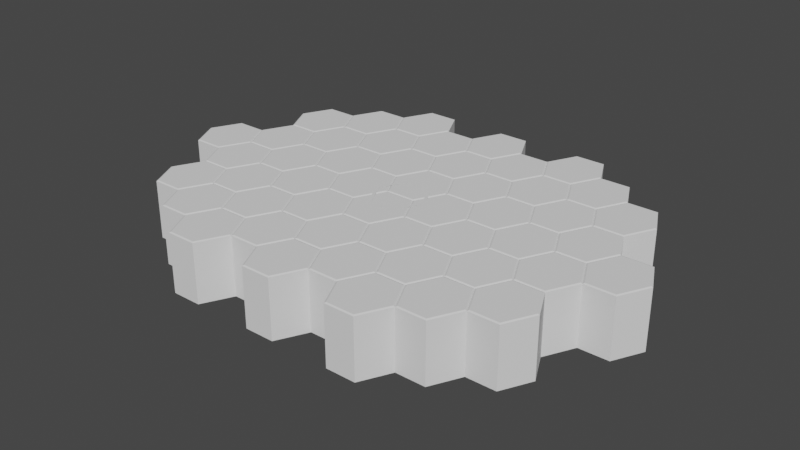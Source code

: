 # Source: playing_field.blend  (saved by Blender 2.82.7; exported with 4.5.12 LTS)
import bpy
from mathutils import Matrix  # noqa: F401  (used for matrix-valued properties, if any)

bpy.ops.wm.read_factory_settings(use_empty=True)
scene = bpy.context.scene
scene.name = 'Scene'

# ---- collections
col_collection = bpy.data.collections.new('Collection'); scene.collection.children.link(col_collection)

# ---- world
world_world = bpy.data.worlds.new('World'); scene.world = world_world
world_world.use_nodes = True; world_world.node_tree.nodes.clear()
_N = world_world.node_tree.nodes; _L = world_world.node_tree.links
n0 = _N.new('ShaderNodeOutputWorld'); n0.name = 'World Output'; n0.location = (300, 300)
n1 = _N.new('ShaderNodeBackground'); n1.name = 'Background'; n1.location = (10, 300)
n1.inputs[0].default_value = (0.05088, 0.05088, 0.05088, 1.0)
_L.new(n1.outputs[0], n0.inputs[0])
n0.is_active_output = True
world_world.color = (0.05088, 0.05088, 0.05088)
world_world.use_sun_shadow = False
world_world.sun_shadow_jitter_overblur = 0.0

# ---- meshes
me_cylinder_037 = bpy.data.meshes.new('Cylinder.037')
me_cylinder_037.from_pydata([(10.0, 2.0, -4.0), (11.0, 4.0, -4.0), (13.0, 4.0, -4.0), (14.0, 2.0, -4.0), (13.0, -2.384e-07, -4.0), (11.0, -3.576e-07, -4.0), (-14.0, -2.0, -4.0), (-13.0, -4.768e-07, -4.0), (-11.0, -8.345e-07, -4.0), (-10.0, -2.0, -4.0), (-11.0, -4.0, -4.0), (-13.0, -4.0, -4.0), (-11.0, -8.345e-07, -4.0), (-10.0, 2.0, -4.0), (-8.0, 2.0, -4.0), (-7.0, -7.153e-07, -4.0), (-8.0, -2.0, -4.0), (-10.0, -2.0, -4.0), (-11.0, -4.0, -4.0), (-10.0, -2.0, -4.0), (-8.0, -2.0, -4.0), (-7.0, -4.0, -4.0), (-8.0, -6.0, -4.0), (-10.0, -6.0, -4.0), (-8.0, -2.0, -4.0), (-7.0, -7.153e-07, -4.0), (-5.0, -5.96e-07, -4.0), (-4.0, -2.0, -4.0), (-5.0, -4.0, -4.0), (-7.0, -4.0, -4.0), (-8.0, 2.0, -4.0), (-7.0, 4.0, -4.0), (-5.0, 4.0, -4.0), (-4.0, 2.0, -4.0), (-5.0, -5.96e-07, -4.0), (-7.0, -7.153e-07, -4.0), (-8.0, -6.0, -4.0), (-7.0, -4.0, -4.0), (-5.0, -4.0, -4.0), (-4.0, -6.0, -4.0), (-5.0, -8.0, -4.0), (-7.0, -8.0, -4.0), (-14.0, -6.0, -4.0), (-13.0, -4.0, -4.0), (-11.0, -4.0, -4.0), (-10.0, -6.0, -4.0), (-11.0, -8.0, -4.0), (-13.0, -8.0, -4.0), (-14.0, 2.0, -4.0), (-13.0, 4.0, -4.0), (-11.0, 4.0, -4.0), (-10.0, 2.0, -4.0), (-11.0, -3.576e-07, -4.0), (-13.0, -4.768e-07, -4.0), (-11.0, 4.0, -4.0), (-10.0, 6.0, -4.0), (-8.0, 6.0, -4.0), (-7.0, 4.0, -4.0), (-8.0, 2.0, -4.0), (-10.0, 2.0, -4.0), (-11.0, -8.0, -4.0), (-10.0, -6.0, -4.0), (-8.0, -6.0, -4.0), (-7.0, -8.0, -4.0), (-8.0, -10.0, -4.0), (-10.0, -10.0, -4.0), (-8.0, -10.0, -4.0), (-7.0, -8.0, -4.0), (-5.0, -8.0, -4.0), (-4.0, -10.0, -4.0), (-5.0, -12.0, -4.0), (-7.0, -12.0, -4.0), (-8.0, 6.0, -4.0), (-7.0, 8.0, -4.0), (-5.0, 8.0, -4.0), (-4.0, 6.0, -4.0), (-5.0, 4.0, -4.0), (-7.0, 4.0, -4.0), (-5.0, 4.0, -4.0), (-4.0, 6.0, -4.0), (-2.0, 6.0, -4.0), (-1.0, 4.0, -4.0), (-2.0, 2.0, -4.0), (-4.0, 2.0, -4.0), (-5.0, -5.96e-07, -4.0), (-4.0, 2.0, -4.0), (-2.0, 2.0, -4.0), (-1.0, -8.345e-07, -4.0), (-2.0, -2.0, -4.0), (-4.0, -2.0, -4.0), (-5.0, -4.0, -4.0), (-4.0, -2.0, -4.0), (-2.0, -2.0, -4.0), (-1.0, -4.0, -4.0), (-2.0, -6.0, -4.0), (-4.0, -6.0, -4.0), (-5.0, -8.0, -4.0), (-4.0, -6.0, -4.0), (-2.0, -6.0, -4.0), (-1.0, -8.0, -4.0), (-2.0, -10.0, -4.0), (-4.0, -10.0, -4.0), (-2.0, -10.0, -4.0), (-1.0, -8.0, -4.0), (1.0, -8.0, -4.0), (2.0, -10.0, -4.0), (1.0, -12.0, -4.0), (-1.0, -12.0, -4.0), (-2.0, -6.0, -4.0), (-1.0, -4.0, -4.0), (1.0, -4.0, -4.0), (2.0, -6.0, -4.0), (1.0, -8.0, -4.0), (-1.0, -8.0, -4.0), (-2.0, -2.0, -4.0), (-1.0, -8.345e-07, -4.0), (1.0, -8.345e-07, -4.0), (2.0, -2.0, -4.0), (1.0, -4.0, -4.0), (-1.0, -4.0, -4.0), (-2.0, 2.0, -4.0), (-1.0, 4.0, -4.0), (1.0, 4.0, -4.0), (2.0, 2.0, -4.0), (1.0, -8.345e-07, -4.0), (-1.0, -8.345e-07, -4.0), (-2.0, 6.0, -4.0), (-1.0, 8.0, -4.0), (1.0, 8.0, -4.0), (2.0, 6.0, -4.0), (1.0, 4.0, -4.0), (-1.0, 4.0, -4.0), (1.0, 4.0, -4.0), (2.0, 6.0, -4.0), (4.0, 6.0, -4.0), (5.0, 4.0, -4.0), (4.0, 2.0, -4.0), (2.0, 2.0, -4.0), (1.0, -8.345e-07, -4.0), (2.0, 2.0, -4.0), (4.0, 2.0, -4.0), (5.0, -5.96e-07, -4.0), (4.0, -2.0, -4.0), (2.0, -2.0, -4.0), (1.0, -4.0, -4.0), (2.0, -2.0, -4.0), (4.0, -2.0, -4.0), (5.0, -4.0, -4.0), (4.0, -6.0, -4.0), (2.0, -6.0, -4.0), (1.0, -8.0, -4.0), (2.0, -6.0, -4.0), (4.0, -6.0, -4.0), (5.0, -8.0, -4.0), (4.0, -10.0, -4.0), (2.0, -10.0, -4.0), (4.0, -10.0, -4.0), (5.0, -8.0, -4.0), (7.0, -8.0, -4.0), (8.0, -10.0, -4.0), (7.0, -12.0, -4.0), (5.0, -12.0, -4.0), (4.0, -6.0, -4.0), (5.0, -4.0, -4.0), (7.0, -4.0, -4.0), (8.0, -6.0, -4.0), (7.0, -8.0, -4.0), (5.0, -8.0, -4.0), (4.0, -2.0, -4.0), (5.0, -5.96e-07, -4.0), (7.0, -4.768e-07, -4.0), (8.0, -2.0, -4.0), (7.0, -4.0, -4.0), (5.0, -4.0, -4.0), (4.0, 2.0, -4.0), (5.0, 4.0, -4.0), (7.0, 4.0, -4.0), (8.0, 2.0, -4.0), (7.0, -4.768e-07, -4.0), (5.0, -5.96e-07, -4.0), (4.0, 6.0, -4.0), (5.0, 8.0, -4.0), (7.0, 8.0, -4.0), (8.0, 6.0, -4.0), (7.0, 4.0, -4.0), (5.0, 4.0, -4.0), (7.0, 4.0, -4.0), (8.0, 6.0, -4.0), (10.0, 6.0, -4.0), (11.0, 4.0, -4.0), (10.0, 2.0, -4.0), (8.0, 2.0, -4.0), (7.0, -4.768e-07, -4.0), (8.0, 2.0, -4.0), (10.0, 2.0, -4.0), (11.0, -8.345e-07, -4.0), (10.0, -2.0, -4.0), (8.0, -2.0, -4.0), (7.0, -4.0, -4.0), (8.0, -2.0, -4.0), (10.0, -2.0, -4.0), (11.0, -4.0, -4.0), (10.0, -6.0, -4.0), (8.0, -6.0, -4.0), (7.0, -8.0, -4.0), (8.0, -6.0, -4.0), (10.0, -6.0, -4.0), (11.0, -8.0, -4.0), (10.0, -10.0, -4.0), (8.0, -10.0, -4.0), (10.0, -6.0, -4.0), (11.0, -4.0, -4.0), (13.0, -4.0, -4.0), (14.0, -6.0, -4.0), (13.0, -8.0, -4.0), (11.0, -8.0, -4.0), (10.0, -2.0, -4.0), (11.0, -3.576e-07, -4.0), (13.0, -2.384e-07, -4.0), (14.0, -2.0, -4.0), (13.0, -4.0, -4.0), (11.0, -4.0, -4.0), (10.11, 2.0, 3.977e-05), (10.0, 2.0, -0.04996), (11.06, 3.9, 3.977e-05), (11.0, 4.0, -0.04996), (12.94, 3.9, 3.977e-05), (13.0, 4.0, -0.04996), (13.89, 2.0, 3.977e-05), (14.0, 2.0, -0.04996), (12.94, 0.1, 3.977e-05), (13.0, -2.384e-07, -0.04996), (11.06, 0.1, 3.977e-05), (11.0, -3.576e-07, -0.04996), (-13.89, -2.0, 3.977e-05), (-14.0, -2.0, -0.04996), (-12.94, -0.1, 3.977e-05), (-13.0, -4.768e-07, -0.04996), (-11.06, -0.1, 3.977e-05), (-11.0, -8.345e-07, -0.04996), (-10.11, -2.0, 3.977e-05), (-10.0, -2.0, -0.04996), (-11.06, -3.9, 3.977e-05), (-11.0, -4.0, -0.04996), (-12.94, -3.9, 3.977e-05), (-13.0, -4.0, -0.04996), (-10.89, -3.576e-07, 3.977e-05), (-11.0, -8.345e-07, -0.04996), (-9.938, 1.9, 3.977e-05), (-10.0, 2.0, -0.04996), (-8.062, 1.9, 3.977e-05), (-8.0, 2.0, -0.04996), (-7.112, -7.153e-07, 3.977e-05), (-7.0, -7.153e-07, -0.04996), (-8.062, -1.9, 3.977e-05), (-8.0, -2.0, -0.04996), (-9.938, -1.9, 3.977e-05), (-10.0, -2.0, -0.04996), (-10.89, -4.0, 3.977e-05), (-11.0, -4.0, -0.04996), (-9.938, -2.1, 3.977e-05), (-10.0, -2.0, -0.04996), (-8.062, -2.1, 3.977e-05), (-8.0, -2.0, -0.04996), (-7.112, -4.0, 3.977e-05), (-7.0, -4.0, -0.04996), (-8.062, -5.9, 3.977e-05), (-8.0, -6.0, -0.04996), (-9.938, -5.9, 3.977e-05), (-10.0, -6.0, -0.04996), (-7.888, -2.0, 3.977e-05), (-8.0, -2.0, -0.04996), (-6.938, -0.1, 3.977e-05), (-7.0, -7.153e-07, -0.04996), (-5.062, -0.1, 3.977e-05), (-5.0, -5.96e-07, -0.04996), (-4.112, -2.0, 3.977e-05), (-4.0, -2.0, -0.04996), (-5.062, -3.9, 3.977e-05), (-5.0, -4.0, -0.04996), (-6.938, -3.9, 3.977e-05), (-7.0, -4.0, -0.04996), (-7.888, 2.0, 3.977e-05), (-8.0, 2.0, -0.04996), (-6.938, 3.9, 3.977e-05), (-7.0, 4.0, -0.04996), (-5.062, 3.9, 3.977e-05), (-5.0, 4.0, -0.04996), (-4.112, 2.0, 3.977e-05), (-4.0, 2.0, -0.04996), (-5.062, 0.1, 3.977e-05), (-5.0, -5.96e-07, -0.04996), (-6.938, 0.1, 3.977e-05), (-7.0, -7.153e-07, -0.04996), (-7.888, -6.0, 3.977e-05), (-8.0, -6.0, -0.04996), (-6.938, -4.1, 3.977e-05), (-7.0, -4.0, -0.04996), (-5.062, -4.1, 3.977e-05), (-5.0, -4.0, -0.04996), (-4.112, -6.0, 3.977e-05), (-4.0, -6.0, -0.04996), (-5.062, -7.9, 3.977e-05), (-5.0, -8.0, -0.04996), (-6.938, -7.9, 3.977e-05), (-7.0, -8.0, -0.04996), (-13.89, -6.0, 3.977e-05), (-14.0, -6.0, -0.04996), (-12.94, -4.1, 3.977e-05), (-13.0, -4.0, -0.04996), (-11.06, -4.1, 3.977e-05), (-11.0, -4.0, -0.04996), (-10.11, -6.0, 3.977e-05), (-10.0, -6.0, -0.04996), (-11.06, -7.9, 3.977e-05), (-11.0, -8.0, -0.04996), (-12.94, -7.9, 3.977e-05), (-13.0, -8.0, -0.04996), (-13.89, 2.0, 3.977e-05), (-14.0, 2.0, -0.04996), (-12.94, 3.9, 3.977e-05), (-13.0, 4.0, -0.04996), (-11.06, 3.9, 3.977e-05), (-11.0, 4.0, -0.04996), (-10.11, 2.0, 3.977e-05), (-10.0, 2.0, -0.04996), (-11.06, 0.1, 3.977e-05), (-11.0, -3.576e-07, -0.04996), (-12.94, 0.1, 3.977e-05), (-13.0, -4.768e-07, -0.04996), (-10.89, 4.0, 3.977e-05), (-11.0, 4.0, -0.04996), (-9.938, 5.9, 3.977e-05), (-10.0, 6.0, -0.04996), (-8.062, 5.9, 3.977e-05), (-8.0, 6.0, -0.04996), (-7.112, 4.0, 3.977e-05), (-7.0, 4.0, -0.04996), (-8.062, 2.1, 3.977e-05), (-8.0, 2.0, -0.04996), (-9.938, 2.1, 3.977e-05), (-10.0, 2.0, -0.04996), (-10.89, -8.0, 3.977e-05), (-11.0, -8.0, -0.04996), (-9.938, -6.1, 3.977e-05), (-10.0, -6.0, -0.04996), (-8.062, -6.1, 3.977e-05), (-8.0, -6.0, -0.04996), (-7.112, -8.0, 3.977e-05), (-7.0, -8.0, -0.04996), (-8.062, -9.9, 3.977e-05), (-8.0, -10.0, -0.04996), (-9.938, -9.9, 3.977e-05), (-10.0, -10.0, -0.04996), (-7.888, -10.0, 3.977e-05), (-8.0, -10.0, -0.04996), (-6.938, -8.1, 3.977e-05), (-7.0, -8.0, -0.04996), (-5.062, -8.1, 3.977e-05), (-5.0, -8.0, -0.04996), (-4.112, -10.0, 3.977e-05), (-4.0, -10.0, -0.04996), (-5.062, -11.9, 3.977e-05), (-5.0, -12.0, -0.04996), (-6.938, -11.9, 3.977e-05), (-7.0, -12.0, -0.04996), (-7.888, 6.0, 3.977e-05), (-8.0, 6.0, -0.04996), (-6.938, 7.9, 3.977e-05), (-7.0, 8.0, -0.04996), (-5.062, 7.9, 3.977e-05), (-5.0, 8.0, -0.04996), (-4.112, 6.0, 3.977e-05), (-4.0, 6.0, -0.04996), (-5.062, 4.1, 3.977e-05), (-5.0, 4.0, -0.04996), (-6.938, 4.1, 3.977e-05), (-7.0, 4.0, -0.04996), (-4.888, 4.0, 3.977e-05), (-5.0, 4.0, -0.04996), (-3.938, 5.9, 3.977e-05), (-4.0, 6.0, -0.04996), (-2.062, 5.9, 3.977e-05), (-2.0, 6.0, -0.04996), (-1.112, 4.0, 3.977e-05), (-1.0, 4.0, -0.04996), (-2.062, 2.1, 3.977e-05), (-2.0, 2.0, -0.04996), (-3.938, 2.1, 3.977e-05), (-4.0, 2.0, -0.04996), (-4.888, -5.96e-07, 3.977e-05), (-5.0, -5.96e-07, -0.04996), (-3.938, 1.9, 3.977e-05), (-4.0, 2.0, -0.04996), (-2.062, 1.9, 3.977e-05), (-2.0, 2.0, -0.04996), (-1.112, -8.345e-07, 3.977e-05), (-1.0, -8.345e-07, -0.04996), (-2.062, -1.9, 3.977e-05), (-2.0, -2.0, -0.04996), (-3.938, -1.9, 3.977e-05), (-4.0, -2.0, -0.04996), (-4.888, -4.0, 3.977e-05), (-5.0, -4.0, -0.04996), (-3.938, -2.1, 3.977e-05), (-4.0, -2.0, -0.04996), (-2.062, -2.1, 3.977e-05), (-2.0, -2.0, -0.04996), (-1.112, -4.0, 3.977e-05), (-1.0, -4.0, -0.04996), (-2.062, -5.9, 3.977e-05), (-2.0, -6.0, -0.04996), (-3.938, -5.9, 3.977e-05), (-4.0, -6.0, -0.04996), (-4.888, -8.0, 3.977e-05), (-5.0, -8.0, -0.04996), (-3.938, -6.1, 3.977e-05), (-4.0, -6.0, -0.04996), (-2.062, -6.1, 3.977e-05), (-2.0, -6.0, -0.04996), (-1.112, -8.0, 3.977e-05), (-1.0, -8.0, -0.04996), (-2.062, -9.9, 3.977e-05), (-2.0, -10.0, -0.04996), (-3.938, -9.9, 3.977e-05), (-4.0, -10.0, -0.04996), (-1.888, -10.0, 3.977e-05), (-2.0, -10.0, -0.04996), (-0.9382, -8.1, 3.977e-05), (-1.0, -8.0, -0.04996), (0.9382, -8.1, 3.977e-05), (1.0, -8.0, -0.04996), (1.888, -10.0, 3.977e-05), (2.0, -10.0, -0.04996), (0.9382, -11.9, 3.977e-05), (1.0, -12.0, -0.04996), (-0.9382, -11.9, 3.977e-05), (-1.0, -12.0, -0.04996), (-1.888, -6.0, 3.977e-05), (-2.0, -6.0, -0.04996), (-0.9382, -4.1, 3.977e-05), (-1.0, -4.0, -0.04996), (0.9382, -4.1, 3.977e-05), (1.0, -4.0, -0.04996), (1.888, -6.0, 3.977e-05), (2.0, -6.0, -0.04996), (0.9382, -7.9, 3.977e-05), (1.0, -8.0, -0.04996), (-0.9382, -7.9, 3.977e-05), (-1.0, -8.0, -0.04996), (-1.888, -2.0, 3.977e-05), (-2.0, -2.0, -0.04996), (-0.9382, -0.1, 3.977e-05), (-1.0, -8.345e-07, -0.04996), (0.9382, -0.1, 3.977e-05), (1.0, -8.345e-07, -0.04996), (1.888, -2.0, 3.977e-05), (2.0, -2.0, -0.04996), (0.9382, -3.9, 3.977e-05), (1.0, -4.0, -0.04996), (-0.9382, -3.9, 3.977e-05), (-1.0, -4.0, -0.04996), (-1.888, 2.0, 3.977e-05), (-2.0, 2.0, -0.04996), (-0.9382, 3.9, 3.977e-05), (-1.0, 4.0, -0.04996), (0.9382, 3.9, 3.977e-05), (1.0, 4.0, -0.04996), (1.888, 2.0, 3.977e-05), (2.0, 2.0, -0.04996), (0.9382, 0.1, 3.977e-05), (1.0, -8.345e-07, -0.04996), (-0.9382, 0.1, 3.977e-05), (-1.0, -8.345e-07, -0.04996), (-1.888, 6.0, 3.977e-05), (-2.0, 6.0, -0.04996), (-0.9382, 7.9, 3.977e-05), (-1.0, 8.0, -0.04996), (0.9382, 7.9, 3.977e-05), (1.0, 8.0, -0.04996), (1.888, 6.0, 3.977e-05), (2.0, 6.0, -0.04996), (0.9382, 4.1, 3.977e-05), (1.0, 4.0, -0.04996), (-0.9382, 4.1, 3.977e-05), (-1.0, 4.0, -0.04996), (1.112, 4.0, 3.977e-05), (1.0, 4.0, -0.04996), (2.062, 5.9, 3.977e-05), (2.0, 6.0, -0.04996), (3.938, 5.9, 3.977e-05), (4.0, 6.0, -0.04996), (4.888, 4.0, 3.977e-05), (5.0, 4.0, -0.04996), (3.938, 2.1, 3.977e-05), (4.0, 2.0, -0.04996), (2.062, 2.1, 3.977e-05), (2.0, 2.0, -0.04996), (1.112, -8.345e-07, 3.977e-05), (1.0, -8.345e-07, -0.04996), (2.062, 1.9, 3.977e-05), (2.0, 2.0, -0.04996), (3.938, 1.9, 3.977e-05), (4.0, 2.0, -0.04996), (4.888, -5.96e-07, 3.977e-05), (5.0, -5.96e-07, -0.04996), (3.938, -1.9, 3.977e-05), (4.0, -2.0, -0.04996), (2.062, -1.9, 3.977e-05), (2.0, -2.0, -0.04996), (1.112, -4.0, 3.977e-05), (1.0, -4.0, -0.04996), (2.062, -2.1, 3.977e-05), (2.0, -2.0, -0.04996), (3.938, -2.1, 3.977e-05), (4.0, -2.0, -0.04996), (4.888, -4.0, 3.977e-05), (5.0, -4.0, -0.04996), (3.938, -5.9, 3.977e-05), (4.0, -6.0, -0.04996), (2.062, -5.9, 3.977e-05), (2.0, -6.0, -0.04996), (1.112, -8.0, 3.977e-05), (1.0, -8.0, -0.04996), (2.062, -6.1, 3.977e-05), (2.0, -6.0, -0.04996), (3.938, -6.1, 3.977e-05), (4.0, -6.0, -0.04996), (4.888, -8.0, 3.977e-05), (5.0, -8.0, -0.04996), (3.938, -9.9, 3.977e-05), (4.0, -10.0, -0.04996), (2.062, -9.9, 3.977e-05), (2.0, -10.0, -0.04996), (4.112, -10.0, 3.977e-05), (4.0, -10.0, -0.04996), (5.062, -8.1, 3.977e-05), (5.0, -8.0, -0.04996), (6.938, -8.1, 3.977e-05), (7.0, -8.0, -0.04996), (7.888, -10.0, 3.977e-05), (8.0, -10.0, -0.04996), (6.938, -11.9, 3.977e-05), (7.0, -12.0, -0.04996), (5.062, -11.9, 3.977e-05), (5.0, -12.0, -0.04996), (4.112, -6.0, 3.977e-05), (4.0, -6.0, -0.04996), (5.062, -4.1, 3.977e-05), (5.0, -4.0, -0.04996), (6.938, -4.1, 3.977e-05), (7.0, -4.0, -0.04996), (7.888, -6.0, 3.977e-05), (8.0, -6.0, -0.04996), (6.938, -7.9, 3.977e-05), (7.0, -8.0, -0.04996), (5.062, -7.9, 3.977e-05), (5.0, -8.0, -0.04996), (4.112, -2.0, 3.977e-05), (4.0, -2.0, -0.04996), (5.062, -0.1, 3.977e-05), (5.0, -5.96e-07, -0.04996), (6.938, -0.1, 3.977e-05), (7.0, -4.768e-07, -0.04996), (7.888, -2.0, 3.977e-05), (8.0, -2.0, -0.04996), (6.938, -3.9, 3.977e-05), (7.0, -4.0, -0.04996), (5.062, -3.9, 3.977e-05), (5.0, -4.0, -0.04996), (4.112, 2.0, 3.977e-05), (4.0, 2.0, -0.04996), (5.062, 3.9, 3.977e-05), (5.0, 4.0, -0.04996), (6.938, 3.9, 3.977e-05), (7.0, 4.0, -0.04996), (7.888, 2.0, 3.977e-05), (8.0, 2.0, -0.04996), (6.938, 0.1, 3.977e-05), (7.0, -4.768e-07, -0.04996), (5.062, 0.1, 3.977e-05), (5.0, -5.96e-07, -0.04996), (4.112, 6.0, 3.977e-05), (4.0, 6.0, -0.04996), (5.062, 7.9, 3.977e-05), (5.0, 8.0, -0.04996), (6.938, 7.9, 3.977e-05), (7.0, 8.0, -0.04996), (7.888, 6.0, 3.977e-05), (8.0, 6.0, -0.04996), (6.938, 4.1, 3.977e-05), (7.0, 4.0, -0.04996), (5.062, 4.1, 3.977e-05), (5.0, 4.0, -0.04996), (7.112, 4.0, 3.977e-05), (7.0, 4.0, -0.04996), (8.062, 5.9, 3.977e-05), (8.0, 6.0, -0.04996), (9.938, 5.9, 3.977e-05), (10.0, 6.0, -0.04996), (10.89, 4.0, 3.977e-05), (11.0, 4.0, -0.04996), (9.938, 2.1, 3.977e-05), (10.0, 2.0, -0.04996), (8.062, 2.1, 3.977e-05), (8.0, 2.0, -0.04996), (7.112, -4.768e-07, 3.977e-05), (7.0, -4.768e-07, -0.04996), (8.062, 1.9, 3.977e-05), (8.0, 2.0, -0.04996), (9.938, 1.9, 3.977e-05), (10.0, 2.0, -0.04996), (10.89, -8.345e-07, 3.977e-05), (11.0, -8.345e-07, -0.04996), (9.938, -1.9, 3.977e-05), (10.0, -2.0, -0.04996), (8.062, -1.9, 3.977e-05), (8.0, -2.0, -0.04996), (7.112, -4.0, 3.977e-05), (7.0, -4.0, -0.04996), (8.062, -2.1, 3.977e-05), (8.0, -2.0, -0.04996), (9.938, -2.1, 3.977e-05), (10.0, -2.0, -0.04996), (10.89, -4.0, 3.977e-05), (11.0, -4.0, -0.04996), (9.938, -5.9, 3.977e-05), (10.0, -6.0, -0.04996), (8.062, -5.9, 3.977e-05), (8.0, -6.0, -0.04996), (7.112, -8.0, 3.977e-05), (7.0, -8.0, -0.04996), (8.062, -6.1, 3.977e-05), (8.0, -6.0, -0.04996), (9.938, -6.1, 3.977e-05), (10.0, -6.0, -0.04996), (10.89, -8.0, 3.977e-05), (11.0, -8.0, -0.04996), (9.938, -9.9, 3.977e-05), (10.0, -10.0, -0.04996), (8.062, -9.9, 3.977e-05), (8.0, -10.0, -0.04996), (10.11, -6.0, 3.977e-05), (10.0, -6.0, -0.04996), (11.06, -4.1, 3.977e-05), (11.0, -4.0, -0.04996), (12.94, -4.1, 3.977e-05), (13.0, -4.0, -0.04996), (13.89, -6.0, 3.977e-05), (14.0, -6.0, -0.04996), (12.94, -7.9, 3.977e-05), (13.0, -8.0, -0.04996), (11.06, -7.9, 3.977e-05), (11.0, -8.0, -0.04996), (10.11, -2.0, 3.977e-05), (10.0, -2.0, -0.04996), (11.06, -0.1, 3.977e-05), (11.0, -3.576e-07, -0.04996), (12.94, -0.1, 3.977e-05), (13.0, -2.384e-07, -0.04996), (13.89, -2.0, 3.977e-05), (14.0, -2.0, -0.04996), (12.94, -3.9, 3.977e-05), (13.0, -4.0, -0.04996), (11.06, -3.9, 3.977e-05), (11.0, -4.0, -0.04996), (-14.0, 6.0, -4.0), (-13.0, 8.0, -4.0), (-11.0, 8.0, -4.0), (-10.0, 6.0, -4.0), (-11.0, 4.0, -4.0), (-13.0, 4.0, -4.0), (-13.89, 6.0, 3.977e-05), (-14.0, 6.0, -0.04996), (-12.94, 7.9, 3.977e-05), (-13.0, 8.0, -0.04996), (-11.06, 7.9, 3.977e-05), (-11.0, 8.0, -0.04996), (-10.11, 6.0, 3.977e-05), (-10.0, 6.0, -0.04996), (-11.06, 4.1, 3.977e-05), (-11.0, 4.0, -0.04996), (-12.94, 4.1, 3.977e-05), (-13.0, 4.0, -0.04996), (-11.0, 8.0, -4.0), (-10.0, 10.0, -4.0), (-8.0, 10.0, -4.0), (-7.0, 8.0, -4.0), (-8.0, 6.0, -4.0), (-10.0, 6.0, -4.0), (-10.89, 8.0, 3.977e-05), (-11.0, 8.0, -0.04996), (-9.938, 9.9, 3.977e-05), (-10.0, 10.0, -0.04996), (-8.062, 9.9, 3.977e-05), (-8.0, 10.0, -0.04996), (-7.112, 8.0, 3.977e-05), (-7.0, 8.0, -0.04996), (-8.062, 6.1, 3.977e-05), (-8.0, 6.0, -0.04996), (-9.938, 6.1, 3.977e-05), (-10.0, 6.0, -0.04996), (-8.0, 10.0, -4.0), (-7.0, 12.0, -4.0), (-5.0, 12.0, -4.0), (-4.0, 10.0, -4.0), (-5.0, 8.0, -4.0), (-7.0, 8.0, -4.0), (-7.888, 10.0, 3.977e-05), (-8.0, 10.0, -0.04996), (-6.938, 11.9, 3.977e-05), (-7.0, 12.0, -0.04996), (-5.062, 11.9, 3.977e-05), (-5.0, 12.0, -0.04996), (-4.112, 10.0, 3.977e-05), (-4.0, 10.0, -0.04996), (-5.062, 8.1, 3.977e-05), (-5.0, 8.0, -0.04996), (-6.938, 8.1, 3.977e-05), (-7.0, 8.0, -0.04996), (-5.0, 8.0, -4.0), (-4.0, 10.0, -4.0), (-2.0, 10.0, -4.0), (-1.0, 8.0, -4.0), (-2.0, 6.0, -4.0), (-4.0, 6.0, -4.0), (-4.888, 8.0, 3.977e-05), (-5.0, 8.0, -0.04996), (-3.938, 9.9, 3.977e-05), (-4.0, 10.0, -0.04996), (-2.062, 9.9, 3.977e-05), (-2.0, 10.0, -0.04996), (-1.112, 8.0, 3.977e-05), (-1.0, 8.0, -0.04996), (-2.062, 6.1, 3.977e-05), (-2.0, 6.0, -0.04996), (-3.938, 6.1, 3.977e-05), (-4.0, 6.0, -0.04996), (-2.0, 10.0, -4.0), (-1.0, 12.0, -4.0), (1.0, 12.0, -4.0), (2.0, 10.0, -4.0), (1.0, 8.0, -4.0), (-1.0, 8.0, -4.0), (-1.888, 10.0, 3.977e-05), (-2.0, 10.0, -0.04996), (-0.9382, 11.9, 3.977e-05), (-1.0, 12.0, -0.04996), (0.9382, 11.9, 3.977e-05), (1.0, 12.0, -0.04996), (1.888, 10.0, 3.977e-05), (2.0, 10.0, -0.04996), (0.9382, 8.1, 3.977e-05), (1.0, 8.0, -0.04996), (-0.9382, 8.1, 3.977e-05), (-1.0, 8.0, -0.04996), (1.0, 8.0, -4.0), (2.0, 10.0, -4.0), (4.0, 10.0, -4.0), (5.0, 8.0, -4.0), (4.0, 6.0, -4.0), (2.0, 6.0, -4.0), (1.112, 8.0, 3.977e-05), (1.0, 8.0, -0.04996), (2.062, 9.9, 3.977e-05), (2.0, 10.0, -0.04996), (3.938, 9.9, 3.977e-05), (4.0, 10.0, -0.04996), (4.888, 8.0, 3.977e-05), (5.0, 8.0, -0.04996), (3.938, 6.1, 3.977e-05), (4.0, 6.0, -0.04996), (2.062, 6.1, 3.977e-05), (2.0, 6.0, -0.04996), (4.0, 10.0, -4.0), (5.0, 12.0, -4.0), (7.0, 12.0, -4.0), (8.0, 10.0, -4.0), (7.0, 8.0, -4.0), (5.0, 8.0, -4.0), (4.112, 10.0, 3.977e-05), (4.0, 10.0, -0.04996), (5.062, 11.9, 3.977e-05), (5.0, 12.0, -0.04996), (6.938, 11.9, 3.977e-05), (7.0, 12.0, -0.04996), (7.888, 10.0, 3.977e-05), (8.0, 10.0, -0.04996), (6.938, 8.1, 3.977e-05), (7.0, 8.0, -0.04996), (5.062, 8.1, 3.977e-05), (5.0, 8.0, -0.04996), (7.0, 8.0, -4.0), (8.0, 10.0, -4.0), (10.0, 10.0, -4.0), (11.0, 8.0, -4.0), (10.0, 6.0, -4.0), (8.0, 6.0, -4.0), (7.112, 8.0, 3.977e-05), (7.0, 8.0, -0.04996), (8.062, 9.9, 3.977e-05), (8.0, 10.0, -0.04996), (9.938, 9.9, 3.977e-05), (10.0, 10.0, -0.04996), (10.89, 8.0, 3.977e-05), (11.0, 8.0, -0.04996), (9.938, 6.1, 3.977e-05), (10.0, 6.0, -0.04996), (8.062, 6.1, 3.977e-05), (8.0, 6.0, -0.04996), (10.0, 6.0, -4.0), (11.0, 8.0, -4.0), (13.0, 8.0, -4.0), (14.0, 6.0, -4.0), (13.0, 4.0, -4.0), (11.0, 4.0, -4.0), (10.11, 6.0, 3.977e-05), (10.0, 6.0, -0.04996), (11.06, 7.9, 3.977e-05), (11.0, 8.0, -0.04996), (12.94, 7.9, 3.977e-05), (13.0, 8.0, -0.04996), (13.89, 6.0, 3.977e-05), (14.0, 6.0, -0.04996), (12.94, 4.1, 3.977e-05), (13.0, 4.0, -0.04996), (11.06, 4.1, 3.977e-05), (11.0, 4.0, -0.04996), (13.0, -3.576e-07, -4.0), (14.0, 2.0, -4.0), (16.0, 2.0, -4.0), (17.0, -5.96e-07, -4.0), (16.0, -2.0, -4.0), (14.0, -2.0, -4.0), (13.11, -3.576e-07, 3.977e-05), (13.0, -3.576e-07, -0.04996), (14.06, 1.9, 3.977e-05), (14.0, 2.0, -0.04996), (15.94, 1.9, 3.977e-05), (16.0, 2.0, -0.04996), (16.89, -5.96e-07, 3.977e-05), (17.0, -5.96e-07, -0.04996), (15.94, -1.9, 3.977e-05), (16.0, -2.0, -0.04996), (14.06, -1.9, 3.977e-05), (14.0, -2.0, -0.04996), (-17.0, -5.96e-07, -4.0), (-16.0, 2.0, -4.0), (-14.0, 2.0, -4.0), (-13.0, -8.345e-07, -4.0), (-14.0, -2.0, -4.0), (-16.0, -2.0, -4.0), (-16.89, -5.96e-07, 3.977e-05), (-17.0, -5.96e-07, -0.04996), (-15.94, 1.9, 3.977e-05), (-16.0, 2.0, -0.04996), (-14.06, 1.9, 3.977e-05), (-14.0, 2.0, -0.04996), (-13.11, -8.345e-07, 3.977e-05), (-13.0, -8.345e-07, -0.04996), (-14.06, -1.9, 3.977e-05), (-14.0, -2.0, -0.04996), (-15.94, -1.9, 3.977e-05), (-16.0, -2.0, -0.04996)], [], [(5, 233, 223, 0), (2, 227, 229, 3), (3, 229, 231, 4), (4, 231, 233, 5), (0, 223, 225, 1), (236, 234, 244, 242, 240, 238), (1, 225, 227, 2), (0, 1, 2, 3, 4, 5), (11, 245, 235, 6), (8, 239, 241, 9), (9, 241, 243, 10), (10, 243, 245, 11), (6, 235, 237, 7), (248, 246, 256, 254, 252, 250), (7, 237, 239, 8), (6, 7, 8, 9, 10, 11), (17, 257, 247, 12), (14, 251, 253, 15), (15, 253, 255, 16), (16, 255, 257, 17), (12, 247, 249, 13), (260, 258, 268, 266, 264, 262), (13, 249, 251, 14), (12, 13, 14, 15, 16, 17), (23, 269, 259, 18), (20, 263, 265, 21), (21, 265, 267, 22), (22, 267, 269, 23), (18, 259, 261, 19), (272, 270, 280, 278, 276, 274), (19, 261, 263, 20), (18, 19, 20, 21, 22, 23), (29, 281, 271, 24), (26, 275, 277, 27), (27, 277, 279, 28), (28, 279, 281, 29), (24, 271, 273, 25), (284, 282, 292, 290, 288, 286), (25, 273, 275, 26), (24, 25, 26, 27, 28, 29), (35, 293, 283, 30), (32, 287, 289, 33), (33, 289, 291, 34), (34, 291, 293, 35), (30, 283, 285, 31), (296, 294, 304, 302, 300, 298), (31, 285, 287, 32), (30, 31, 32, 33, 34, 35), (41, 305, 295, 36), (38, 299, 301, 39), (39, 301, 303, 40), (40, 303, 305, 41), (36, 295, 297, 37), (308, 306, 316, 314, 312, 310), (37, 297, 299, 38), (36, 37, 38, 39, 40, 41), (47, 317, 307, 42), (44, 311, 313, 45), (45, 313, 315, 46), (46, 315, 317, 47), (42, 307, 309, 43), (320, 318, 328, 326, 324, 322), (43, 309, 311, 44), (42, 43, 44, 45, 46, 47), (53, 329, 319, 48), (50, 323, 325, 51), (51, 325, 327, 52), (52, 327, 329, 53), (48, 319, 321, 49), (332, 330, 340, 338, 336, 334), (49, 321, 323, 50), (48, 49, 50, 51, 52, 53), (59, 341, 331, 54), (56, 335, 337, 57), (57, 337, 339, 58), (58, 339, 341, 59), (54, 331, 333, 55), (344, 342, 352, 350, 348, 346), (55, 333, 335, 56), (54, 55, 56, 57, 58, 59), (65, 353, 343, 60), (62, 347, 349, 63), (63, 349, 351, 64), (64, 351, 353, 65), (60, 343, 345, 61), (356, 354, 364, 362, 360, 358), (61, 345, 347, 62), (60, 61, 62, 63, 64, 65), (71, 365, 355, 66), (68, 359, 361, 69), (69, 361, 363, 70), (70, 363, 365, 71), (66, 355, 357, 67), (368, 366, 376, 374, 372, 370), (67, 357, 359, 68), (66, 67, 68, 69, 70, 71), (77, 377, 367, 72), (74, 371, 373, 75), (75, 373, 375, 76), (76, 375, 377, 77), (72, 367, 369, 73), (380, 378, 388, 386, 384, 382), (73, 369, 371, 74), (72, 73, 74, 75, 76, 77), (83, 389, 379, 78), (80, 383, 385, 81), (81, 385, 387, 82), (82, 387, 389, 83), (78, 379, 381, 79), (392, 390, 400, 398, 396, 394), (79, 381, 383, 80), (78, 79, 80, 81, 82, 83), (89, 401, 391, 84), (86, 395, 397, 87), (87, 397, 399, 88), (88, 399, 401, 89), (84, 391, 393, 85), (404, 402, 412, 410, 408, 406), (85, 393, 395, 86), (84, 85, 86, 87, 88, 89), (95, 413, 403, 90), (92, 407, 409, 93), (93, 409, 411, 94), (94, 411, 413, 95), (90, 403, 405, 91), (416, 414, 424, 422, 420, 418), (91, 405, 407, 92), (90, 91, 92, 93, 94, 95), (101, 425, 415, 96), (98, 419, 421, 99), (99, 421, 423, 100), (100, 423, 425, 101), (96, 415, 417, 97), (428, 426, 436, 434, 432, 430), (97, 417, 419, 98), (96, 97, 98, 99, 100, 101), (107, 437, 427, 102), (104, 431, 433, 105), (105, 433, 435, 106), (106, 435, 437, 107), (102, 427, 429, 103), (440, 438, 448, 446, 444, 442), (103, 429, 431, 104), (102, 103, 104, 105, 106, 107), (113, 449, 439, 108), (110, 443, 445, 111), (111, 445, 447, 112), (112, 447, 449, 113), (108, 439, 441, 109), (452, 450, 460, 458, 456, 454), (109, 441, 443, 110), (108, 109, 110, 111, 112, 113), (119, 461, 451, 114), (116, 455, 457, 117), (117, 457, 459, 118), (118, 459, 461, 119), (114, 451, 453, 115), (464, 462, 472, 470, 468, 466), (115, 453, 455, 116), (114, 115, 116, 117, 118, 119), (125, 473, 463, 120), (122, 467, 469, 123), (123, 469, 471, 124), (124, 471, 473, 125), (120, 463, 465, 121), (476, 474, 484, 482, 480, 478), (121, 465, 467, 122), (120, 121, 122, 123, 124, 125), (131, 485, 475, 126), (128, 479, 481, 129), (129, 481, 483, 130), (130, 483, 485, 131), (126, 475, 477, 127), (488, 486, 496, 494, 492, 490), (127, 477, 479, 128), (126, 127, 128, 129, 130, 131), (137, 497, 487, 132), (134, 491, 493, 135), (135, 493, 495, 136), (136, 495, 497, 137), (132, 487, 489, 133), (500, 498, 508, 506, 504, 502), (133, 489, 491, 134), (132, 133, 134, 135, 136, 137), (143, 509, 499, 138), (140, 503, 505, 141), (141, 505, 507, 142), (142, 507, 509, 143), (138, 499, 501, 139), (512, 510, 520, 518, 516, 514), (139, 501, 503, 140), (138, 139, 140, 141, 142, 143), (149, 521, 511, 144), (146, 515, 517, 147), (147, 517, 519, 148), (148, 519, 521, 149), (144, 511, 513, 145), (524, 522, 532, 530, 528, 526), (145, 513, 515, 146), (144, 145, 146, 147, 148, 149), (155, 533, 523, 150), (152, 527, 529, 153), (153, 529, 531, 154), (154, 531, 533, 155), (150, 523, 525, 151), (536, 534, 544, 542, 540, 538), (151, 525, 527, 152), (150, 151, 152, 153, 154, 155), (161, 545, 535, 156), (158, 539, 541, 159), (159, 541, 543, 160), (160, 543, 545, 161), (156, 535, 537, 157), (548, 546, 556, 554, 552, 550), (157, 537, 539, 158), (156, 157, 158, 159, 160, 161), (167, 557, 547, 162), (164, 551, 553, 165), (165, 553, 555, 166), (166, 555, 557, 167), (162, 547, 549, 163), (560, 558, 568, 566, 564, 562), (163, 549, 551, 164), (162, 163, 164, 165, 166, 167), (173, 569, 559, 168), (170, 563, 565, 171), (171, 565, 567, 172), (172, 567, 569, 173), (168, 559, 561, 169), (572, 570, 580, 578, 576, 574), (169, 561, 563, 170), (168, 169, 170, 171, 172, 173), (179, 581, 571, 174), (176, 575, 577, 177), (177, 577, 579, 178), (178, 579, 581, 179), (174, 571, 573, 175), (584, 582, 592, 590, 588, 586), (175, 573, 575, 176), (174, 175, 176, 177, 178, 179), (185, 593, 583, 180), (182, 587, 589, 183), (183, 589, 591, 184), (184, 591, 593, 185), (180, 583, 585, 181), (596, 594, 604, 602, 600, 598), (181, 585, 587, 182), (180, 181, 182, 183, 184, 185), (191, 605, 595, 186), (188, 599, 601, 189), (189, 601, 603, 190), (190, 603, 605, 191), (186, 595, 597, 187), (608, 606, 616, 614, 612, 610), (187, 597, 599, 188), (186, 187, 188, 189, 190, 191), (197, 617, 607, 192), (194, 611, 613, 195), (195, 613, 615, 196), (196, 615, 617, 197), (192, 607, 609, 193), (620, 618, 628, 626, 624, 622), (193, 609, 611, 194), (192, 193, 194, 195, 196, 197), (203, 629, 619, 198), (200, 623, 625, 201), (201, 625, 627, 202), (202, 627, 629, 203), (198, 619, 621, 199), (632, 630, 640, 638, 636, 634), (199, 621, 623, 200), (198, 199, 200, 201, 202, 203), (209, 641, 631, 204), (206, 635, 637, 207), (207, 637, 639, 208), (208, 639, 641, 209), (204, 631, 633, 205), (644, 642, 652, 650, 648, 646), (205, 633, 635, 206), (204, 205, 206, 207, 208, 209), (215, 653, 643, 210), (212, 647, 649, 213), (213, 649, 651, 214), (214, 651, 653, 215), (210, 643, 645, 211), (656, 654, 664, 662, 660, 658), (211, 645, 647, 212), (210, 211, 212, 213, 214, 215), (221, 665, 655, 216), (218, 659, 661, 219), (219, 661, 663, 220), (220, 663, 665, 221), (216, 655, 657, 217), (217, 657, 659, 218), (216, 217, 218, 219, 220, 221), (225, 223, 222, 224), (227, 225, 224, 226), (229, 227, 226, 228), (231, 229, 228, 230), (233, 231, 230, 232), (223, 233, 232, 222), (237, 235, 234, 236), (239, 237, 236, 238), (241, 239, 238, 240), (243, 241, 240, 242), (245, 243, 242, 244), (235, 245, 244, 234), (249, 247, 246, 248), (251, 249, 248, 250), (253, 251, 250, 252), (255, 253, 252, 254), (257, 255, 254, 256), (247, 257, 256, 246), (261, 259, 258, 260), (263, 261, 260, 262), (265, 263, 262, 264), (267, 265, 264, 266), (269, 267, 266, 268), (259, 269, 268, 258), (273, 271, 270, 272), (275, 273, 272, 274), (277, 275, 274, 276), (279, 277, 276, 278), (281, 279, 278, 280), (271, 281, 280, 270), (285, 283, 282, 284), (287, 285, 284, 286), (289, 287, 286, 288), (291, 289, 288, 290), (293, 291, 290, 292), (283, 293, 292, 282), (297, 295, 294, 296), (299, 297, 296, 298), (301, 299, 298, 300), (303, 301, 300, 302), (305, 303, 302, 304), (295, 305, 304, 294), (309, 307, 306, 308), (311, 309, 308, 310), (313, 311, 310, 312), (315, 313, 312, 314), (317, 315, 314, 316), (307, 317, 316, 306), (321, 319, 318, 320), (323, 321, 320, 322), (325, 323, 322, 324), (327, 325, 324, 326), (329, 327, 326, 328), (319, 329, 328, 318), (333, 331, 330, 332), (335, 333, 332, 334), (337, 335, 334, 336), (339, 337, 336, 338), (341, 339, 338, 340), (331, 341, 340, 330), (345, 343, 342, 344), (347, 345, 344, 346), (349, 347, 346, 348), (351, 349, 348, 350), (353, 351, 350, 352), (343, 353, 352, 342), (357, 355, 354, 356), (359, 357, 356, 358), (361, 359, 358, 360), (363, 361, 360, 362), (365, 363, 362, 364), (355, 365, 364, 354), (369, 367, 366, 368), (371, 369, 368, 370), (373, 371, 370, 372), (375, 373, 372, 374), (377, 375, 374, 376), (367, 377, 376, 366), (381, 379, 378, 380), (383, 381, 380, 382), (385, 383, 382, 384), (387, 385, 384, 386), (389, 387, 386, 388), (379, 389, 388, 378), (393, 391, 390, 392), (395, 393, 392, 394), (397, 395, 394, 396), (399, 397, 396, 398), (401, 399, 398, 400), (391, 401, 400, 390), (405, 403, 402, 404), (407, 405, 404, 406), (409, 407, 406, 408), (411, 409, 408, 410), (413, 411, 410, 412), (403, 413, 412, 402), (417, 415, 414, 416), (419, 417, 416, 418), (421, 419, 418, 420), (423, 421, 420, 422), (425, 423, 422, 424), (415, 425, 424, 414), (429, 427, 426, 428), (431, 429, 428, 430), (433, 431, 430, 432), (435, 433, 432, 434), (437, 435, 434, 436), (427, 437, 436, 426), (441, 439, 438, 440), (443, 441, 440, 442), (445, 443, 442, 444), (447, 445, 444, 446), (449, 447, 446, 448), (439, 449, 448, 438), (453, 451, 450, 452), (455, 453, 452, 454), (457, 455, 454, 456), (459, 457, 456, 458), (461, 459, 458, 460), (451, 461, 460, 450), (465, 463, 462, 464), (467, 465, 464, 466), (469, 467, 466, 468), (471, 469, 468, 470), (473, 471, 470, 472), (463, 473, 472, 462), (477, 475, 474, 476), (479, 477, 476, 478), (481, 479, 478, 480), (483, 481, 480, 482), (485, 483, 482, 484), (475, 485, 484, 474), (489, 487, 486, 488), (491, 489, 488, 490), (493, 491, 490, 492), (495, 493, 492, 494), (497, 495, 494, 496), (487, 497, 496, 486), (501, 499, 498, 500), (503, 501, 500, 502), (505, 503, 502, 504), (507, 505, 504, 506), (509, 507, 506, 508), (499, 509, 508, 498), (513, 511, 510, 512), (515, 513, 512, 514), (517, 515, 514, 516), (519, 517, 516, 518), (521, 519, 518, 520), (511, 521, 520, 510), (525, 523, 522, 524), (527, 525, 524, 526), (529, 527, 526, 528), (531, 529, 528, 530), (533, 531, 530, 532), (523, 533, 532, 522), (537, 535, 534, 536), (539, 537, 536, 538), (541, 539, 538, 540), (543, 541, 540, 542), (545, 543, 542, 544), (535, 545, 544, 534), (549, 547, 546, 548), (551, 549, 548, 550), (553, 551, 550, 552), (555, 553, 552, 554), (557, 555, 554, 556), (547, 557, 556, 546), (561, 559, 558, 560), (563, 561, 560, 562), (565, 563, 562, 564), (567, 565, 564, 566), (569, 567, 566, 568), (559, 569, 568, 558), (573, 571, 570, 572), (575, 573, 572, 574), (577, 575, 574, 576), (579, 577, 576, 578), (581, 579, 578, 580), (571, 581, 580, 570), (585, 583, 582, 584), (587, 585, 584, 586), (589, 587, 586, 588), (591, 589, 588, 590), (593, 591, 590, 592), (583, 593, 592, 582), (597, 595, 594, 596), (599, 597, 596, 598), (601, 599, 598, 600), (603, 601, 600, 602), (605, 603, 602, 604), (595, 605, 604, 594), (609, 607, 606, 608), (611, 609, 608, 610), (613, 611, 610, 612), (615, 613, 612, 614), (617, 615, 614, 616), (607, 617, 616, 606), (621, 619, 618, 620), (623, 621, 620, 622), (625, 623, 622, 624), (627, 625, 624, 626), (629, 627, 626, 628), (619, 629, 628, 618), (633, 631, 630, 632), (635, 633, 632, 634), (637, 635, 634, 636), (639, 637, 636, 638), (641, 639, 638, 640), (631, 641, 640, 630), (645, 643, 642, 644), (647, 645, 644, 646), (649, 647, 646, 648), (651, 649, 648, 650), (653, 651, 650, 652), (643, 653, 652, 642), (657, 655, 654, 656), (659, 657, 656, 658), (661, 659, 658, 660), (663, 661, 660, 662), (665, 663, 662, 664), (655, 665, 664, 654), (224, 222, 232, 230, 228, 226), (674, 672, 682, 680, 678, 676), (671, 683, 673, 666), (668, 677, 679, 669), (669, 679, 681, 670), (670, 681, 683, 671), (666, 673, 675, 667), (667, 675, 677, 668), (666, 667, 668, 669, 670, 671), (675, 673, 672, 674), (677, 675, 674, 676), (679, 677, 676, 678), (681, 679, 678, 680), (683, 681, 680, 682), (673, 683, 682, 672), (692, 690, 700, 698, 696, 694), (689, 701, 691, 684), (686, 695, 697, 687), (687, 697, 699, 688), (688, 699, 701, 689), (684, 691, 693, 685), (685, 693, 695, 686), (684, 685, 686, 687, 688, 689), (693, 691, 690, 692), (695, 693, 692, 694), (697, 695, 694, 696), (699, 697, 696, 698), (701, 699, 698, 700), (691, 701, 700, 690), (710, 708, 718, 716, 714, 712), (707, 719, 709, 702), (704, 713, 715, 705), (705, 715, 717, 706), (706, 717, 719, 707), (702, 709, 711, 703), (703, 711, 713, 704), (702, 703, 704, 705, 706, 707), (711, 709, 708, 710), (713, 711, 710, 712), (715, 713, 712, 714), (717, 715, 714, 716), (719, 717, 716, 718), (709, 719, 718, 708), (728, 726, 736, 734, 732, 730), (725, 737, 727, 720), (722, 731, 733, 723), (723, 733, 735, 724), (724, 735, 737, 725), (720, 727, 729, 721), (721, 729, 731, 722), (720, 721, 722, 723, 724, 725), (729, 727, 726, 728), (731, 729, 728, 730), (733, 731, 730, 732), (735, 733, 732, 734), (737, 735, 734, 736), (727, 737, 736, 726), (746, 744, 754, 752, 750, 748), (743, 755, 745, 738), (740, 749, 751, 741), (741, 751, 753, 742), (742, 753, 755, 743), (738, 745, 747, 739), (739, 747, 749, 740), (738, 739, 740, 741, 742, 743), (747, 745, 744, 746), (749, 747, 746, 748), (751, 749, 748, 750), (753, 751, 750, 752), (755, 753, 752, 754), (745, 755, 754, 744), (764, 762, 772, 770, 768, 766), (761, 773, 763, 756), (758, 767, 769, 759), (759, 769, 771, 760), (760, 771, 773, 761), (756, 763, 765, 757), (757, 765, 767, 758), (756, 757, 758, 759, 760, 761), (765, 763, 762, 764), (767, 765, 764, 766), (769, 767, 766, 768), (771, 769, 768, 770), (773, 771, 770, 772), (763, 773, 772, 762), (782, 780, 790, 788, 786, 784), (779, 791, 781, 774), (776, 785, 787, 777), (777, 787, 789, 778), (778, 789, 791, 779), (774, 781, 783, 775), (775, 783, 785, 776), (774, 775, 776, 777, 778, 779), (783, 781, 780, 782), (785, 783, 782, 784), (787, 785, 784, 786), (789, 787, 786, 788), (791, 789, 788, 790), (781, 791, 790, 780), (800, 798, 808, 806, 804, 802), (797, 809, 799, 792), (794, 803, 805, 795), (795, 805, 807, 796), (796, 807, 809, 797), (792, 799, 801, 793), (793, 801, 803, 794), (792, 793, 794, 795, 796, 797), (801, 799, 798, 800), (803, 801, 800, 802), (805, 803, 802, 804), (807, 805, 804, 806), (809, 807, 806, 808), (799, 809, 808, 798), (815, 827, 817, 810), (812, 821, 823, 813), (813, 823, 825, 814), (814, 825, 827, 815), (810, 817, 819, 811), (811, 819, 821, 812), (810, 811, 812, 813, 814, 815), (819, 817, 816, 818), (821, 819, 818, 820), (823, 821, 820, 822), (825, 823, 822, 824), (827, 825, 824, 826), (817, 827, 826, 816), (818, 816, 826, 824, 822, 820), (833, 845, 835, 828), (830, 839, 841, 831), (831, 841, 843, 832), (832, 843, 845, 833), (828, 835, 837, 829), (829, 837, 839, 830), (828, 829, 830, 831, 832, 833), (837, 835, 834, 836), (839, 837, 836, 838), (841, 839, 838, 840), (843, 841, 840, 842), (845, 843, 842, 844), (835, 845, 844, 834), (836, 834, 844, 842, 840, 838), (854, 852, 862, 860, 858, 856), (851, 863, 853, 846), (848, 857, 859, 849), (849, 859, 861, 850), (850, 861, 863, 851), (846, 853, 855, 847), (847, 855, 857, 848), (846, 847, 848, 849, 850, 851), (855, 853, 852, 854), (857, 855, 854, 856), (859, 857, 856, 858), (861, 859, 858, 860), (863, 861, 860, 862), (853, 863, 862, 852)])
_uv = me_cylinder_037.uv_layers.new(name='UVMap')
_uv.uv.foreach_set('vector', [0.1667, 0.5, 0.1667, 0.9875, -8.941e-08, 0.9875, -8.941e-08, 0.5, 0.6667, 0.5, 0.6667, 0.9875, 0.5, 0.9875, 0.5, 0.5, 0.5, 0.5, 0.5, 0.9875, 0.3333, 0.9875, 0.3333, 0.5, 0.3333, 0.5, 0.3333, 0.9875, 0.1667, 0.9875, 0.1667, 0.5, 1.0, 0.5, 1.0, 0.9875, 0.8333, 0.9875, 0.8333, 0.5, 0.4475, 0.3626, 0.25, 0.4766, 0.05255, 0.3626, 0.05255, 0.1374, 0.25, 0.02342, 0.4475, 0.1374, 0.8333, 0.5, 0.8333, 0.9875, 0.6667, 0.9875, 0.6667, 0.5, 0.75, 0.49, 0.9578, 0.37, 0.9578, 0.13, 0.75, 0.01, 0.5422, 0.13, 0.5422, 0.37, 0.1667, 0.5, 0.1667, 0.9875, -8.941e-08, 0.9875, -8.941e-08, 0.5, 0.6667, 0.5, 0.6667, 0.9875, 0.5, 0.9875, 0.5, 0.5, 0.5, 0.5, 0.5, 0.9875, 0.3333, 0.9875, 0.3333, 0.5, 0.3333, 0.5, 0.3333, 0.9875, 0.1667, 0.9875, 0.1667, 0.5, 1.0, 0.5, 1.0, 0.9875, 0.8333, 0.9875, 0.8333, 0.5, 0.4475, 0.3626, 0.25, 0.4766, 0.05255, 0.3626, 0.05255, 0.1374, 0.25, 0.02342, 0.4475, 0.1374, 0.8333, 0.5, 0.8333, 0.9875, 0.6667, 0.9875, 0.6667, 0.5, 0.75, 0.49, 0.9578, 0.37, 0.9578, 0.13, 0.75, 0.01, 0.5422, 0.13, 0.5422, 0.37, 0.1667, 0.5, 0.1667, 0.9875, -8.941e-08, 0.9875, -8.941e-08, 0.5, 0.6667, 0.5, 0.6667, 0.9875, 0.5, 0.9875, 0.5, 0.5, 0.5, 0.5, 0.5, 0.9875, 0.3333, 0.9875, 0.3333, 0.5, 0.3333, 0.5, 0.3333, 0.9875, 0.1667, 0.9875, 0.1667, 0.5, 1.0, 0.5, 1.0, 0.9875, 0.8333, 0.9875, 0.8333, 0.5, 0.4475, 0.3626, 0.25, 0.4766, 0.05255, 0.3626, 0.05255, 0.1374, 0.25, 0.02342, 0.4475, 0.1374, 0.8333, 0.5, 0.8333, 0.9875, 0.6667, 0.9875, 0.6667, 0.5, 0.75, 0.49, 0.9578, 0.37, 0.9578, 0.13, 0.75, 0.01, 0.5422, 0.13, 0.5422, 0.37, 0.1667, 0.5, 0.1667, 0.9875, -8.941e-08, 0.9875, -8.941e-08, 0.5, 0.6667, 0.5, 0.6667, 0.9875, 0.5, 0.9875, 0.5, 0.5, 0.5, 0.5, 0.5, 0.9875, 0.3333, 0.9875, 0.3333, 0.5, 0.3333, 0.5, 0.3333, 0.9875, 0.1667, 0.9875, 0.1667, 0.5, 1.0, 0.5, 1.0, 0.9875, 0.8333, 0.9875, 0.8333, 0.5, 0.4475, 0.3626, 0.25, 0.4766, 0.05255, 0.3626, 0.05255, 0.1374, 0.25, 0.02342, 0.4475, 0.1374, 0.8333, 0.5, 0.8333, 0.9875, 0.6667, 0.9875, 0.6667, 0.5, 0.75, 0.49, 0.9578, 0.37, 0.9578, 0.13, 0.75, 0.01, 0.5422, 0.13, 0.5422, 0.37, 0.1667, 0.5, 0.1667, 0.9875, -8.941e-08, 0.9875, -8.941e-08, 0.5, 0.6667, 0.5, 0.6667, 0.9875, 0.5, 0.9875, 0.5, 0.5, 0.5, 0.5, 0.5, 0.9875, 0.3333, 0.9875, 0.3333, 0.5, 0.3333, 0.5, 0.3333, 0.9875, 0.1667, 0.9875, 0.1667, 0.5, 1.0, 0.5, 1.0, 0.9875, 0.8333, 0.9875, 0.8333, 0.5, 0.4475, 0.3626, 0.25, 0.4766, 0.05255, 0.3626, 0.05255, 0.1374, 0.25, 0.02342, 0.4475, 0.1374, 0.8333, 0.5, 0.8333, 0.9875, 0.6667, 0.9875, 0.6667, 0.5, 0.75, 0.49, 0.9578, 0.37, 0.9578, 0.13, 0.75, 0.01, 0.5422, 0.13, 0.5422, 0.37, 0.1667, 0.5, 0.1667, 0.9875, -8.941e-08, 0.9875, -8.941e-08, 0.5, 0.6667, 0.5, 0.6667, 0.9875, 0.5, 0.9875, 0.5, 0.5, 0.5, 0.5, 0.5, 0.9875, 0.3333, 0.9875, 0.3333, 0.5, 0.3333, 0.5, 0.3333, 0.9875, 0.1667, 0.9875, 0.1667, 0.5, 1.0, 0.5, 1.0, 0.9875, 0.8333, 0.9875, 0.8333, 0.5, 0.4475, 0.3626, 0.25, 0.4766, 0.05255, 0.3626, 0.05255, 0.1374, 0.25, 0.02342, 0.4475, 0.1374, 0.8333, 0.5, 0.8333, 0.9875, 0.6667, 0.9875, 0.6667, 0.5, 0.75, 0.49, 0.9578, 0.37, 0.9578, 0.13, 0.75, 0.01, 0.5422, 0.13, 0.5422, 0.37, 0.1667, 0.5, 0.1667, 0.9875, -8.941e-08, 0.9875, -8.941e-08, 0.5, 0.6667, 0.5, 0.6667, 0.9875, 0.5, 0.9875, 0.5, 0.5, 0.5, 0.5, 0.5, 0.9875, 0.3333, 0.9875, 0.3333, 0.5, 0.3333, 0.5, 0.3333, 0.9875, 0.1667, 0.9875, 0.1667, 0.5, 1.0, 0.5, 1.0, 0.9875, 0.8333, 0.9875, 0.8333, 0.5, 0.4475, 0.3626, 0.25, 0.4766, 0.05255, 0.3626, 0.05255, 0.1374, 0.25, 0.02342, 0.4475, 0.1374, 0.8333, 0.5, 0.8333, 0.9875, 0.6667, 0.9875, 0.6667, 0.5, 0.75, 0.49, 0.9578, 0.37, 0.9578, 0.13, 0.75, 0.01, 0.5422, 0.13, 0.5422, 0.37, 0.1667, 0.5, 0.1667, 0.9875, -8.941e-08, 0.9875, -8.941e-08, 0.5, 0.6667, 0.5, 0.6667, 0.9875, 0.5, 0.9875, 0.5, 0.5, 0.5, 0.5, 0.5, 0.9875, 0.3333, 0.9875, 0.3333, 0.5, 0.3333, 0.5, 0.3333, 0.9875, 0.1667, 0.9875, 0.1667, 0.5, 1.0, 0.5, 1.0, 0.9875, 0.8333, 0.9875, 0.8333, 0.5, 0.4475, 0.3626, 0.25, 0.4766, 0.05255, 0.3626, 0.05255, 0.1374, 0.25, 0.02342, 0.4475, 0.1374, 0.8333, 0.5, 0.8333, 0.9875, 0.6667, 0.9875, 0.6667, 0.5, 0.75, 0.49, 0.9578, 0.37, 0.9578, 0.13, 0.75, 0.01, 0.5422, 0.13, 0.5422, 0.37, 0.1667, 0.5, 0.1667, 0.9875, -8.941e-08, 0.9875, -8.941e-08, 0.5, 0.6667, 0.5, 0.6667, 0.9875, 0.5, 0.9875, 0.5, 0.5, 0.5, 0.5, 0.5, 0.9875, 0.3333, 0.9875, 0.3333, 0.5, 0.3333, 0.5, 0.3333, 0.9875, 0.1667, 0.9875, 0.1667, 0.5, 1.0, 0.5, 1.0, 0.9875, 0.8333, 0.9875, 0.8333, 0.5, 0.4475, 0.3626, 0.25, 0.4766, 0.05255, 0.3626, 0.05255, 0.1374, 0.25, 0.02342, 0.4475, 0.1374, 0.8333, 0.5, 0.8333, 0.9875, 0.6667, 0.9875, 0.6667, 0.5, 0.75, 0.49, 0.9578, 0.37, 0.9578, 0.13, 0.75, 0.01, 0.5422, 0.13, 0.5422, 0.37, 0.1667, 0.5, 0.1667, 0.9875, -8.941e-08, 0.9875, -8.941e-08, 0.5, 0.6667, 0.5, 0.6667, 0.9875, 0.5, 0.9875, 0.5, 0.5, 0.5, 0.5, 0.5, 0.9875, 0.3333, 0.9875, 0.3333, 0.5, 0.3333, 0.5, 0.3333, 0.9875, 0.1667, 0.9875, 0.1667, 0.5, 1.0, 0.5, 1.0, 0.9875, 0.8333, 0.9875, 0.8333, 0.5, 0.4475, 0.3626, 0.25, 0.4766, 0.05255, 0.3626, 0.05255, 0.1374, 0.25, 0.02342, 0.4475, 0.1374, 0.8333, 0.5, 0.8333, 0.9875, 0.6667, 0.9875, 0.6667, 0.5, 0.75, 0.49, 0.9578, 0.37, 0.9578, 0.13, 0.75, 0.01, 0.5422, 0.13, 0.5422, 0.37, 0.1667, 0.5, 0.1667, 0.9875, -8.941e-08, 0.9875, -8.941e-08, 0.5, 0.6667, 0.5, 0.6667, 0.9875, 0.5, 0.9875, 0.5, 0.5, 0.5, 0.5, 0.5, 0.9875, 0.3333, 0.9875, 0.3333, 0.5, 0.3333, 0.5, 0.3333, 0.9875, 0.1667, 0.9875, 0.1667, 0.5, 1.0, 0.5, 1.0, 0.9875, 0.8333, 0.9875, 0.8333, 0.5, 0.4475, 0.3626, 0.25, 0.4766, 0.05255, 0.3626, 0.05255, 0.1374, 0.25, 0.02342, 0.4475, 0.1374, 0.8333, 0.5, 0.8333, 0.9875, 0.6667, 0.9875, 0.6667, 0.5, 0.75, 0.49, 0.9578, 0.37, 0.9578, 0.13, 0.75, 0.01, 0.5422, 0.13, 0.5422, 0.37, 0.1667, 0.5, 0.1667, 0.9875, -8.941e-08, 0.9875, -8.941e-08, 0.5, 0.6667, 0.5, 0.6667, 0.9875, 0.5, 0.9875, 0.5, 0.5, 0.5, 0.5, 0.5, 0.9875, 0.3333, 0.9875, 0.3333, 0.5, 0.3333, 0.5, 0.3333, 0.9875, 0.1667, 0.9875, 0.1667, 0.5, 1.0, 0.5, 1.0, 0.9875, 0.8333, 0.9875, 0.8333, 0.5, 0.4475, 0.3626, 0.25, 0.4766, 0.05255, 0.3626, 0.05255, 0.1374, 0.25, 0.02342, 0.4475, 0.1374, 0.8333, 0.5, 0.8333, 0.9875, 0.6667, 0.9875, 0.6667, 0.5, 0.75, 0.49, 0.9578, 0.37, 0.9578, 0.13, 0.75, 0.01, 0.5422, 0.13, 0.5422, 0.37, 0.1667, 0.5, 0.1667, 0.9875, -8.941e-08, 0.9875, -8.941e-08, 0.5, 0.6667, 0.5, 0.6667, 0.9875, 0.5, 0.9875, 0.5, 0.5, 0.5, 0.5, 0.5, 0.9875, 0.3333, 0.9875, 0.3333, 0.5, 0.3333, 0.5, 0.3333, 0.9875, 0.1667, 0.9875, 0.1667, 0.5, 1.0, 0.5, 1.0, 0.9875, 0.8333, 0.9875, 0.8333, 0.5, 0.4475, 0.3626, 0.25, 0.4766, 0.05255, 0.3626, 0.05255, 0.1374, 0.25, 0.02342, 0.4475, 0.1374, 0.8333, 0.5, 0.8333, 0.9875, 0.6667, 0.9875, 0.6667, 0.5, 0.75, 0.49, 0.9578, 0.37, 0.9578, 0.13, 0.75, 0.01, 0.5422, 0.13, 0.5422, 0.37, 0.1667, 0.5, 0.1667, 0.9875, -8.941e-08, 0.9875, -8.941e-08, 0.5, 0.6667, 0.5, 0.6667, 0.9875, 0.5, 0.9875, 0.5, 0.5, 0.5, 0.5, 0.5, 0.9875, 0.3333, 0.9875, 0.3333, 0.5, 0.3333, 0.5, 0.3333, 0.9875, 0.1667, 0.9875, 0.1667, 0.5, 1.0, 0.5, 1.0, 0.9875, 0.8333, 0.9875, 0.8333, 0.5, 0.4475, 0.3626, 0.25, 0.4766, 0.05255, 0.3626, 0.05255, 0.1374, 0.25, 0.02342, 0.4475, 0.1374, 0.8333, 0.5, 0.8333, 0.9875, 0.6667, 0.9875, 0.6667, 0.5, 0.75, 0.49, 0.9578, 0.37, 0.9578, 0.13, 0.75, 0.01, 0.5422, 0.13, 0.5422, 0.37, 0.1667, 0.5, 0.1667, 0.9875, -8.941e-08, 0.9875, -8.941e-08, 0.5, 0.6667, 0.5, 0.6667, 0.9875, 0.5, 0.9875, 0.5, 0.5, 0.5, 0.5, 0.5, 0.9875, 0.3333, 0.9875, 0.3333, 0.5, 0.3333, 0.5, 0.3333, 0.9875, 0.1667, 0.9875, 0.1667, 0.5, 1.0, 0.5, 1.0, 0.9875, 0.8333, 0.9875, 0.8333, 0.5, 0.4475, 0.3626, 0.25, 0.4766, 0.05255, 0.3626, 0.05255, 0.1374, 0.25, 0.02342, 0.4475, 0.1374, 0.8333, 0.5, 0.8333, 0.9875, 0.6667, 0.9875, 0.6667, 0.5, 0.75, 0.49, 0.9578, 0.37, 0.9578, 0.13, 0.75, 0.01, 0.5422, 0.13, 0.5422, 0.37, 0.1667, 0.5, 0.1667, 0.9875, -8.941e-08, 0.9875, -8.941e-08, 0.5, 0.6667, 0.5, 0.6667, 0.9875, 0.5, 0.9875, 0.5, 0.5, 0.5, 0.5, 0.5, 0.9875, 0.3333, 0.9875, 0.3333, 0.5, 0.3333, 0.5, 0.3333, 0.9875, 0.1667, 0.9875, 0.1667, 0.5, 1.0, 0.5, 1.0, 0.9875, 0.8333, 0.9875, 0.8333, 0.5, 0.4475, 0.3626, 0.25, 0.4766, 0.05255, 0.3626, 0.05255, 0.1374, 0.25, 0.02342, 0.4475, 0.1374, 0.8333, 0.5, 0.8333, 0.9875, 0.6667, 0.9875, 0.6667, 0.5, 0.75, 0.49, 0.9578, 0.37, 0.9578, 0.13, 0.75, 0.01, 0.5422, 0.13, 0.5422, 0.37, 0.1667, 0.5, 0.1667, 0.9875, -8.941e-08, 0.9875, -8.941e-08, 0.5, 0.6667, 0.5, 0.6667, 0.9875, 0.5, 0.9875, 0.5, 0.5, 0.5, 0.5, 0.5, 0.9875, 0.3333, 0.9875, 0.3333, 0.5, 0.3333, 0.5, 0.3333, 0.9875, 0.1667, 0.9875, 0.1667, 0.5, 1.0, 0.5, 1.0, 0.9875, 0.8333, 0.9875, 0.8333, 0.5, 0.4475, 0.3626, 0.25, 0.4766, 0.05255, 0.3626, 0.05255, 0.1374, 0.25, 0.02342, 0.4475, 0.1374, 0.8333, 0.5, 0.8333, 0.9875, 0.6667, 0.9875, 0.6667, 0.5, 0.75, 0.49, 0.9578, 0.37, 0.9578, 0.13, 0.75, 0.01, 0.5422, 0.13, 0.5422, 0.37, 0.1667, 0.5, 0.1667, 0.9875, -8.941e-08, 0.9875, -8.941e-08, 0.5, 0.6667, 0.5, 0.6667, 0.9875, 0.5, 0.9875, 0.5, 0.5, 0.5, 0.5, 0.5, 0.9875, 0.3333, 0.9875, 0.3333, 0.5, 0.3333, 0.5, 0.3333, 0.9875, 0.1667, 0.9875, 0.1667, 0.5, 1.0, 0.5, 1.0, 0.9875, 0.8333, 0.9875, 0.8333, 0.5, 0.4475, 0.3626, 0.25, 0.4766, 0.05255, 0.3626, 0.05255, 0.1374, 0.25, 0.02342, 0.4475, 0.1374, 0.8333, 0.5, 0.8333, 0.9875, 0.6667, 0.9875, 0.6667, 0.5, 0.75, 0.49, 0.9578, 0.37, 0.9578, 0.13, 0.75, 0.01, 0.5422, 0.13, 0.5422, 0.37, 0.1667, 0.5, 0.1667, 0.9875, -8.941e-08, 0.9875, -8.941e-08, 0.5, 0.6667, 0.5, 0.6667, 0.9875, 0.5, 0.9875, 0.5, 0.5, 0.5, 0.5, 0.5, 0.9875, 0.3333, 0.9875, 0.3333, 0.5, 0.3333, 0.5, 0.3333, 0.9875, 0.1667, 0.9875, 0.1667, 0.5, 1.0, 0.5, 1.0, 0.9875, 0.8333, 0.9875, 0.8333, 0.5, 0.4475, 0.3626, 0.25, 0.4766, 0.05255, 0.3626, 0.05255, 0.1374, 0.25, 0.02342, 0.4475, 0.1374, 0.8333, 0.5, 0.8333, 0.9875, 0.6667, 0.9875, 0.6667, 0.5, 0.75, 0.49, 0.9578, 0.37, 0.9578, 0.13, 0.75, 0.01, 0.5422, 0.13, 0.5422, 0.37, 0.1667, 0.5, 0.1667, 0.9875, -8.941e-08, 0.9875, -8.941e-08, 0.5, 0.6667, 0.5, 0.6667, 0.9875, 0.5, 0.9875, 0.5, 0.5, 0.5, 0.5, 0.5, 0.9875, 0.3333, 0.9875, 0.3333, 0.5, 0.3333, 0.5, 0.3333, 0.9875, 0.1667, 0.9875, 0.1667, 0.5, 1.0, 0.5, 1.0, 0.9875, 0.8333, 0.9875, 0.8333, 0.5, 0.4475, 0.3626, 0.25, 0.4766, 0.05255, 0.3626, 0.05255, 0.1374, 0.25, 0.02342, 0.4475, 0.1374, 0.8333, 0.5, 0.8333, 0.9875, 0.6667, 0.9875, 0.6667, 0.5, 0.75, 0.49, 0.9578, 0.37, 0.9578, 0.13, 0.75, 0.01, 0.5422, 0.13, 0.5422, 0.37, 0.1667, 0.5, 0.1667, 0.9875, -8.941e-08, 0.9875, -8.941e-08, 0.5, 0.6667, 0.5, 0.6667, 0.9875, 0.5, 0.9875, 0.5, 0.5, 0.5, 0.5, 0.5, 0.9875, 0.3333, 0.9875, 0.3333, 0.5, 0.3333, 0.5, 0.3333, 0.9875, 0.1667, 0.9875, 0.1667, 0.5, 1.0, 0.5, 1.0, 0.9875, 0.8333, 0.9875, 0.8333, 0.5, 0.4475, 0.3626, 0.25, 0.4766, 0.05255, 0.3626, 0.05255, 0.1374, 0.25, 0.02342, 0.4475, 0.1374, 0.8333, 0.5, 0.8333, 0.9875, 0.6667, 0.9875, 0.6667, 0.5, 0.75, 0.49, 0.9578, 0.37, 0.9578, 0.13, 0.75, 0.01, 0.5422, 0.13, 0.5422, 0.37, 0.1667, 0.5, 0.1667, 0.9875, -8.941e-08, 0.9875, -8.941e-08, 0.5, 0.6667, 0.5, 0.6667, 0.9875, 0.5, 0.9875, 0.5, 0.5, 0.5, 0.5, 0.5, 0.9875, 0.3333, 0.9875, 0.3333, 0.5, 0.3333, 0.5, 0.3333, 0.9875, 0.1667, 0.9875, 0.1667, 0.5, 1.0, 0.5, 1.0, 0.9875, 0.8333, 0.9875, 0.8333, 0.5, 0.4475, 0.3626, 0.25, 0.4766, 0.05255, 0.3626, 0.05255, 0.1374, 0.25, 0.02342, 0.4475, 0.1374, 0.8333, 0.5, 0.8333, 0.9875, 0.6667, 0.9875, 0.6667, 0.5, 0.75, 0.49, 0.9578, 0.37, 0.9578, 0.13, 0.75, 0.01, 0.5422, 0.13, 0.5422, 0.37, 0.1667, 0.5, 0.1667, 0.9875, -8.941e-08, 0.9875, -8.941e-08, 0.5, 0.6667, 0.5, 0.6667, 0.9875, 0.5, 0.9875, 0.5, 0.5, 0.5, 0.5, 0.5, 0.9875, 0.3333, 0.9875, 0.3333, 0.5, 0.3333, 0.5, 0.3333, 0.9875, 0.1667, 0.9875, 0.1667, 0.5, 1.0, 0.5, 1.0, 0.9875, 0.8333, 0.9875, 0.8333, 0.5, 0.4475, 0.3626, 0.25, 0.4766, 0.05255, 0.3626, 0.05255, 0.1374, 0.25, 0.02342, 0.4475, 0.1374, 0.8333, 0.5, 0.8333, 0.9875, 0.6667, 0.9875, 0.6667, 0.5, 0.75, 0.49, 0.9578, 0.37, 0.9578, 0.13, 0.75, 0.01, 0.5422, 0.13, 0.5422, 0.37, 0.1667, 0.5, 0.1667, 0.9875, -8.941e-08, 0.9875, -8.941e-08, 0.5, 0.6667, 0.5, 0.6667, 0.9875, 0.5, 0.9875, 0.5, 0.5, 0.5, 0.5, 0.5, 0.9875, 0.3333, 0.9875, 0.3333, 0.5, 0.3333, 0.5, 0.3333, 0.9875, 0.1667, 0.9875, 0.1667, 0.5, 1.0, 0.5, 1.0, 0.9875, 0.8333, 0.9875, 0.8333, 0.5, 0.4475, 0.3626, 0.25, 0.4766, 0.05255, 0.3626, 0.05255, 0.1374, 0.25, 0.02342, 0.4475, 0.1374, 0.8333, 0.5, 0.8333, 0.9875, 0.6667, 0.9875, 0.6667, 0.5, 0.75, 0.49, 0.9578, 0.37, 0.9578, 0.13, 0.75, 0.01, 0.5422, 0.13, 0.5422, 0.37, 0.1667, 0.5, 0.1667, 0.9875, -8.941e-08, 0.9875, -8.941e-08, 0.5, 0.6667, 0.5, 0.6667, 0.9875, 0.5, 0.9875, 0.5, 0.5, 0.5, 0.5, 0.5, 0.9875, 0.3333, 0.9875, 0.3333, 0.5, 0.3333, 0.5, 0.3333, 0.9875, 0.1667, 0.9875, 0.1667, 0.5, 1.0, 0.5, 1.0, 0.9875, 0.8333, 0.9875, 0.8333, 0.5, 0.4475, 0.3626, 0.25, 0.4766, 0.05255, 0.3626, 0.05255, 0.1374, 0.25, 0.02342, 0.4475, 0.1374, 0.8333, 0.5, 0.8333, 0.9875, 0.6667, 0.9875, 0.6667, 0.5, 0.75, 0.49, 0.9578, 0.37, 0.9578, 0.13, 0.75, 0.01, 0.5422, 0.13, 0.5422, 0.37, 0.1667, 0.5, 0.1667, 0.9875, -8.941e-08, 0.9875, -8.941e-08, 0.5, 0.6667, 0.5, 0.6667, 0.9875, 0.5, 0.9875, 0.5, 0.5, 0.5, 0.5, 0.5, 0.9875, 0.3333, 0.9875, 0.3333, 0.5, 0.3333, 0.5, 0.3333, 0.9875, 0.1667, 0.9875, 0.1667, 0.5, 1.0, 0.5, 1.0, 0.9875, 0.8333, 0.9875, 0.8333, 0.5, 0.4475, 0.3626, 0.25, 0.4766, 0.05255, 0.3626, 0.05255, 0.1374, 0.25, 0.02342, 0.4475, 0.1374, 0.8333, 0.5, 0.8333, 0.9875, 0.6667, 0.9875, 0.6667, 0.5, 0.75, 0.49, 0.9578, 0.37, 0.9578, 0.13, 0.75, 0.01, 0.5422, 0.13, 0.5422, 0.37, 0.1667, 0.5, 0.1667, 0.9875, -8.941e-08, 0.9875, -8.941e-08, 0.5, 0.6667, 0.5, 0.6667, 0.9875, 0.5, 0.9875, 0.5, 0.5, 0.5, 0.5, 0.5, 0.9875, 0.3333, 0.9875, 0.3333, 0.5, 0.3333, 0.5, 0.3333, 0.9875, 0.1667, 0.9875, 0.1667, 0.5, 1.0, 0.5, 1.0, 0.9875, 0.8333, 0.9875, 0.8333, 0.5, 0.4475, 0.3626, 0.25, 0.4766, 0.05255, 0.3626, 0.05255, 0.1374, 0.25, 0.02342, 0.4475, 0.1374, 0.8333, 0.5, 0.8333, 0.9875, 0.6667, 0.9875, 0.6667, 0.5, 0.75, 0.49, 0.9578, 0.37, 0.9578, 0.13, 0.75, 0.01, 0.5422, 0.13, 0.5422, 0.37, 0.1667, 0.5, 0.1667, 0.9875, -8.941e-08, 0.9875, -8.941e-08, 0.5, 0.6667, 0.5, 0.6667, 0.9875, 0.5, 0.9875, 0.5, 0.5, 0.5, 0.5, 0.5, 0.9875, 0.3333, 0.9875, 0.3333, 0.5, 0.3333, 0.5, 0.3333, 0.9875, 0.1667, 0.9875, 0.1667, 0.5, 1.0, 0.5, 1.0, 0.9875, 0.8333, 0.9875, 0.8333, 0.5, 0.4475, 0.3626, 0.25, 0.4766, 0.05255, 0.3626, 0.05255, 0.1374, 0.25, 0.02342, 0.4475, 0.1374, 0.8333, 0.5, 0.8333, 0.9875, 0.6667, 0.9875, 0.6667, 0.5, 0.75, 0.49, 0.9578, 0.37, 0.9578, 0.13, 0.75, 0.01, 0.5422, 0.13, 0.5422, 0.37, 0.1667, 0.5, 0.1667, 0.9875, -8.941e-08, 0.9875, -8.941e-08, 0.5, 0.6667, 0.5, 0.6667, 0.9875, 0.5, 0.9875, 0.5, 0.5, 0.5, 0.5, 0.5, 0.9875, 0.3333, 0.9875, 0.3333, 0.5, 0.3333, 0.5, 0.3333, 0.9875, 0.1667, 0.9875, 0.1667, 0.5, 1.0, 0.5, 1.0, 0.9875, 0.8333, 0.9875, 0.8333, 0.5, 0.4475, 0.3626, 0.25, 0.4766, 0.05255, 0.3626, 0.05255, 0.1374, 0.25, 0.02342, 0.4475, 0.1374, 0.8333, 0.5, 0.8333, 0.9875, 0.6667, 0.9875, 0.6667, 0.5, 0.75, 0.49, 0.9578, 0.37, 0.9578, 0.13, 0.75, 0.01, 0.5422, 0.13, 0.5422, 0.37, 0.1667, 0.5, 0.1667, 0.9875, -8.941e-08, 0.9875, -8.941e-08, 0.5, 0.6667, 0.5, 0.6667, 0.9875, 0.5, 0.9875, 0.5, 0.5, 0.5, 0.5, 0.5, 0.9875, 0.3333, 0.9875, 0.3333, 0.5, 0.3333, 0.5, 0.3333, 0.9875, 0.1667, 0.9875, 0.1667, 0.5, 1.0, 0.5, 1.0, 0.9875, 0.8333, 0.9875, 0.8333, 0.5, 0.4475, 0.3626, 0.25, 0.4766, 0.05255, 0.3626, 0.05255, 0.1374, 0.25, 0.02342, 0.4475, 0.1374, 0.8333, 0.5, 0.8333, 0.9875, 0.6667, 0.9875, 0.6667, 0.5, 0.75, 0.49, 0.9578, 0.37, 0.9578, 0.13, 0.75, 0.01, 0.5422, 0.13, 0.5422, 0.37, 0.1667, 0.5, 0.1667, 0.9875, -8.941e-08, 0.9875, -8.941e-08, 0.5, 0.6667, 0.5, 0.6667, 0.9875, 0.5, 0.9875, 0.5, 0.5, 0.5, 0.5, 0.5, 0.9875, 0.3333, 0.9875, 0.3333, 0.5, 0.3333, 0.5, 0.3333, 0.9875, 0.1667, 0.9875, 0.1667, 0.5, 1.0, 0.5, 1.0, 0.9875, 0.8333, 0.9875, 0.8333, 0.5, 0.4475, 0.3626, 0.25, 0.4766, 0.05255, 0.3626, 0.05255, 0.1374, 0.25, 0.02342, 0.4475, 0.1374, 0.8333, 0.5, 0.8333, 0.9875, 0.6667, 0.9875, 0.6667, 0.5, 0.75, 0.49, 0.9578, 0.37, 0.9578, 0.13, 0.75, 0.01, 0.5422, 0.13, 0.5422, 0.37, 0.1667, 0.5, 0.1667, 0.9875, -8.941e-08, 0.9875, -8.941e-08, 0.5, 0.6667, 0.5, 0.6667, 0.9875, 0.5, 0.9875, 0.5, 0.5, 0.5, 0.5, 0.5, 0.9875, 0.3333, 0.9875, 0.3333, 0.5, 0.3333, 0.5, 0.3333, 0.9875, 0.1667, 0.9875, 0.1667, 0.5, 1.0, 0.5, 1.0, 0.9875, 0.8333, 0.9875, 0.8333, 0.5, 0.4475, 0.3626, 0.25, 0.4766, 0.05255, 0.3626, 0.05255, 0.1374, 0.25, 0.02342, 0.4475, 0.1374, 0.8333, 0.5, 0.8333, 0.9875, 0.6667, 0.9875, 0.6667, 0.5, 0.75, 0.49, 0.9578, 0.37, 0.9578, 0.13, 0.75, 0.01, 0.5422, 0.13, 0.5422, 0.37, 0.1667, 0.5, 0.1667, 0.9875, -8.941e-08, 0.9875, -8.941e-08, 0.5, 0.6667, 0.5, 0.6667, 0.9875, 0.5, 0.9875, 0.5, 0.5, 0.5, 0.5, 0.5, 0.9875, 0.3333, 0.9875, 0.3333, 0.5, 0.3333, 0.5, 0.3333, 0.9875, 0.1667, 0.9875, 0.1667, 0.5, 1.0, 0.5, 1.0, 0.9875, 0.8333, 0.9875, 0.8333, 0.5, 0.4475, 0.3626, 0.25, 0.4766, 0.05255, 0.3626, 0.05255, 0.1374, 0.25, 0.02342, 0.4475, 0.1374, 0.8333, 0.5, 0.8333, 0.9875, 0.6667, 0.9875, 0.6667, 0.5, 0.75, 0.49, 0.9578, 0.37, 0.9578, 0.13, 0.75, 0.01, 0.5422, 0.13, 0.5422, 0.37, 0.1667, 0.5, 0.1667, 0.9875, -8.941e-08, 0.9875, -8.941e-08, 0.5, 0.6667, 0.5, 0.6667, 0.9875, 0.5, 0.9875, 0.5, 0.5, 0.5, 0.5, 0.5, 0.9875, 0.3333, 0.9875, 0.3333, 0.5, 0.3333, 0.5, 0.3333, 0.9875, 0.1667, 0.9875, 0.1667, 0.5, 1.0, 0.5, 1.0, 0.9875, 0.8333, 0.9875, 0.8333, 0.5, 0.4475, 0.3626, 0.25, 0.4766, 0.05255, 0.3626, 0.05255, 0.1374, 0.25, 0.02342, 0.4475, 0.1374, 0.8333, 0.5, 0.8333, 0.9875, 0.6667, 0.9875, 0.6667, 0.5, 0.75, 0.49, 0.9578, 0.37, 0.9578, 0.13, 0.75, 0.01, 0.5422, 0.13, 0.5422, 0.37, 0.1667, 0.5, 0.1667, 0.9875, -8.941e-08, 0.9875, -8.941e-08, 0.5, 0.6667, 0.5, 0.6667, 0.9875, 0.5, 0.9875, 0.5, 0.5, 0.5, 0.5, 0.5, 0.9875, 0.3333, 0.9875, 0.3333, 0.5, 0.3333, 0.5, 0.3333, 0.9875, 0.1667, 0.9875, 0.1667, 0.5, 1.0, 0.5, 1.0, 0.9875, 0.8333, 0.9875, 0.8333, 0.5, 0.4475, 0.3626, 0.25, 0.4766, 0.05255, 0.3626, 0.05255, 0.1374, 0.25, 0.02342, 0.4475, 0.1374, 0.8333, 0.5, 0.8333, 0.9875, 0.6667, 0.9875, 0.6667, 0.5, 0.75, 0.49, 0.9578, 0.37, 0.9578, 0.13, 0.75, 0.01, 0.5422, 0.13, 0.5422, 0.37, 0.1667, 0.5, 0.1667, 0.9875, -8.941e-08, 0.9875, -8.941e-08, 0.5, 0.6667, 0.5, 0.6667, 0.9875, 0.5, 0.9875, 0.5, 0.5, 0.5, 0.5, 0.5, 0.9875, 0.3333, 0.9875, 0.3333, 0.5, 0.3333, 0.5, 0.3333, 0.9875, 0.1667, 0.9875, 0.1667, 0.5, 1.0, 0.5, 1.0, 0.9875, 0.8333, 0.9875, 0.8333, 0.5, 0.4475, 0.3626, 0.25, 0.4766, 0.05255, 0.3626, 0.05255, 0.1374, 0.25, 0.02342, 0.4475, 0.1374, 0.8333, 0.5, 0.8333, 0.9875, 0.6667, 0.9875, 0.6667, 0.5, 0.75, 0.49, 0.9578, 0.37, 0.9578, 0.13, 0.75, 0.01, 0.5422, 0.13, 0.5422, 0.37, 0.1667, 0.5, 0.1667, 0.9875, -8.941e-08, 0.9875, -8.941e-08, 0.5, 0.6667, 0.5, 0.6667, 0.9875, 0.5, 0.9875, 0.5, 0.5, 0.5, 0.5, 0.5, 0.9875, 0.3333, 0.9875, 0.3333, 0.5, 0.3333, 0.5, 0.3333, 0.9875, 0.1667, 0.9875, 0.1667, 0.5, 1.0, 0.5, 1.0, 0.9875, 0.8333, 0.9875, 0.8333, 0.5, 0.8333, 0.5, 0.8333, 0.9875, 0.6667, 0.9875, 0.6667, 0.5, 0.75, 0.49, 0.9578, 0.37, 0.9578, 0.13, 0.75, 0.01, 0.5422, 0.13, 0.5422, 0.37, 0.8333, 0.9875, 1.0, 0.9875, 0.9963, 1.0, 0.8379, 1.0, 0.6667, 0.9875, 0.8333, 0.9875, 0.8282, 1.0, 0.6718, 1.0, 0.5, 0.9875, 0.6667, 0.9875, 0.6621, 1.0, 0.5037, 1.0, 0.3333, 0.9875, 0.5, 0.9875, 0.4963, 1.0, 0.3379, 1.0, 0.1667, 0.9875, 0.3333, 0.9875, 0.3282, 1.0, 0.1718, 1.0, -8.941e-08, 0.9875, 0.1667, 0.9875, 0.1621, 1.0, 0.003727, 1.0, 0.8333, 0.9875, 1.0, 0.9875, 0.9963, 1.0, 0.8379, 1.0, 0.6667, 0.9875, 0.8333, 0.9875, 0.8282, 1.0, 0.6718, 1.0, 0.5, 0.9875, 0.6667, 0.9875, 0.6621, 1.0, 0.5037, 1.0, 0.3333, 0.9875, 0.5, 0.9875, 0.4963, 1.0, 0.3379, 1.0, 0.1667, 0.9875, 0.3333, 0.9875, 0.3282, 1.0, 0.1718, 1.0, -8.941e-08, 0.9875, 0.1667, 0.9875, 0.1621, 1.0, 0.003727, 1.0, 0.8333, 0.9875, 1.0, 0.9875, 0.9963, 1.0, 0.8379, 1.0, 0.6667, 0.9875, 0.8333, 0.9875, 0.8282, 1.0, 0.6718, 1.0, 0.5, 0.9875, 0.6667, 0.9875, 0.6621, 1.0, 0.5037, 1.0, 0.3333, 0.9875, 0.5, 0.9875, 0.4963, 1.0, 0.3379, 1.0, 0.1667, 0.9875, 0.3333, 0.9875, 0.3282, 1.0, 0.1718, 1.0, -8.941e-08, 0.9875, 0.1667, 0.9875, 0.1621, 1.0, 0.003727, 1.0, 0.8333, 0.9875, 1.0, 0.9875, 0.9963, 1.0, 0.8379, 1.0, 0.6667, 0.9875, 0.8333, 0.9875, 0.8282, 1.0, 0.6718, 1.0, 0.5, 0.9875, 0.6667, 0.9875, 0.6621, 1.0, 0.5037, 1.0, 0.3333, 0.9875, 0.5, 0.9875, 0.4963, 1.0, 0.3379, 1.0, 0.1667, 0.9875, 0.3333, 0.9875, 0.3282, 1.0, 0.1718, 1.0, -8.941e-08, 0.9875, 0.1667, 0.9875, 0.1621, 1.0, 0.003727, 1.0, 0.8333, 0.9875, 1.0, 0.9875, 0.9963, 1.0, 0.8379, 1.0, 0.6667, 0.9875, 0.8333, 0.9875, 0.8282, 1.0, 0.6718, 1.0, 0.5, 0.9875, 0.6667, 0.9875, 0.6621, 1.0, 0.5037, 1.0, 0.3333, 0.9875, 0.5, 0.9875, 0.4963, 1.0, 0.3379, 1.0, 0.1667, 0.9875, 0.3333, 0.9875, 0.3282, 1.0, 0.1718, 1.0, -8.941e-08, 0.9875, 0.1667, 0.9875, 0.1621, 1.0, 0.003727, 1.0, 0.8333, 0.9875, 1.0, 0.9875, 0.9963, 1.0, 0.8379, 1.0, 0.6667, 0.9875, 0.8333, 0.9875, 0.8282, 1.0, 0.6718, 1.0, 0.5, 0.9875, 0.6667, 0.9875, 0.6621, 1.0, 0.5037, 1.0, 0.3333, 0.9875, 0.5, 0.9875, 0.4963, 1.0, 0.3379, 1.0, 0.1667, 0.9875, 0.3333, 0.9875, 0.3282, 1.0, 0.1718, 1.0, -8.941e-08, 0.9875, 0.1667, 0.9875, 0.1621, 1.0, 0.003727, 1.0, 0.8333, 0.9875, 1.0, 0.9875, 0.9963, 1.0, 0.8379, 1.0, 0.6667, 0.9875, 0.8333, 0.9875, 0.8282, 1.0, 0.6718, 1.0, 0.5, 0.9875, 0.6667, 0.9875, 0.6621, 1.0, 0.5037, 1.0, 0.3333, 0.9875, 0.5, 0.9875, 0.4963, 1.0, 0.3379, 1.0, 0.1667, 0.9875, 0.3333, 0.9875, 0.3282, 1.0, 0.1718, 1.0, -8.941e-08, 0.9875, 0.1667, 0.9875, 0.1621, 1.0, 0.003727, 1.0, 0.8333, 0.9875, 1.0, 0.9875, 0.9963, 1.0, 0.8379, 1.0, 0.6667, 0.9875, 0.8333, 0.9875, 0.8282, 1.0, 0.6718, 1.0, 0.5, 0.9875, 0.6667, 0.9875, 0.6621, 1.0, 0.5037, 1.0, 0.3333, 0.9875, 0.5, 0.9875, 0.4963, 1.0, 0.3379, 1.0, 0.1667, 0.9875, 0.3333, 0.9875, 0.3282, 1.0, 0.1718, 1.0, -8.941e-08, 0.9875, 0.1667, 0.9875, 0.1621, 1.0, 0.003727, 1.0, 0.8333, 0.9875, 1.0, 0.9875, 0.9963, 1.0, 0.8379, 1.0, 0.6667, 0.9875, 0.8333, 0.9875, 0.8282, 1.0, 0.6718, 1.0, 0.5, 0.9875, 0.6667, 0.9875, 0.6621, 1.0, 0.5037, 1.0, 0.3333, 0.9875, 0.5, 0.9875, 0.4963, 1.0, 0.3379, 1.0, 0.1667, 0.9875, 0.3333, 0.9875, 0.3282, 1.0, 0.1718, 1.0, -8.941e-08, 0.9875, 0.1667, 0.9875, 0.1621, 1.0, 0.003727, 1.0, 0.8333, 0.9875, 1.0, 0.9875, 0.9963, 1.0, 0.8379, 1.0, 0.6667, 0.9875, 0.8333, 0.9875, 0.8282, 1.0, 0.6718, 1.0, 0.5, 0.9875, 0.6667, 0.9875, 0.6621, 1.0, 0.5037, 1.0, 0.3333, 0.9875, 0.5, 0.9875, 0.4963, 1.0, 0.3379, 1.0, 0.1667, 0.9875, 0.3333, 0.9875, 0.3282, 1.0, 0.1718, 1.0, -8.941e-08, 0.9875, 0.1667, 0.9875, 0.1621, 1.0, 0.003727, 1.0, 0.8333, 0.9875, 1.0, 0.9875, 0.9963, 1.0, 0.8379, 1.0, 0.6667, 0.9875, 0.8333, 0.9875, 0.8282, 1.0, 0.6718, 1.0, 0.5, 0.9875, 0.6667, 0.9875, 0.6621, 1.0, 0.5037, 1.0, 0.3333, 0.9875, 0.5, 0.9875, 0.4963, 1.0, 0.3379, 1.0, 0.1667, 0.9875, 0.3333, 0.9875, 0.3282, 1.0, 0.1718, 1.0, -8.941e-08, 0.9875, 0.1667, 0.9875, 0.1621, 1.0, 0.003727, 1.0, 0.8333, 0.9875, 1.0, 0.9875, 0.9963, 1.0, 0.8379, 1.0, 0.6667, 0.9875, 0.8333, 0.9875, 0.8282, 1.0, 0.6718, 1.0, 0.5, 0.9875, 0.6667, 0.9875, 0.6621, 1.0, 0.5037, 1.0, 0.3333, 0.9875, 0.5, 0.9875, 0.4963, 1.0, 0.3379, 1.0, 0.1667, 0.9875, 0.3333, 0.9875, 0.3282, 1.0, 0.1718, 1.0, -8.941e-08, 0.9875, 0.1667, 0.9875, 0.1621, 1.0, 0.003727, 1.0, 0.8333, 0.9875, 1.0, 0.9875, 0.9963, 1.0, 0.8379, 1.0, 0.6667, 0.9875, 0.8333, 0.9875, 0.8282, 1.0, 0.6718, 1.0, 0.5, 0.9875, 0.6667, 0.9875, 0.6621, 1.0, 0.5037, 1.0, 0.3333, 0.9875, 0.5, 0.9875, 0.4963, 1.0, 0.3379, 1.0, 0.1667, 0.9875, 0.3333, 0.9875, 0.3282, 1.0, 0.1718, 1.0, -8.941e-08, 0.9875, 0.1667, 0.9875, 0.1621, 1.0, 0.003727, 1.0, 0.8333, 0.9875, 1.0, 0.9875, 0.9963, 1.0, 0.8379, 1.0, 0.6667, 0.9875, 0.8333, 0.9875, 0.8282, 1.0, 0.6718, 1.0, 0.5, 0.9875, 0.6667, 0.9875, 0.6621, 1.0, 0.5037, 1.0, 0.3333, 0.9875, 0.5, 0.9875, 0.4963, 1.0, 0.3379, 1.0, 0.1667, 0.9875, 0.3333, 0.9875, 0.3282, 1.0, 0.1718, 1.0, -8.941e-08, 0.9875, 0.1667, 0.9875, 0.1621, 1.0, 0.003727, 1.0, 0.8333, 0.9875, 1.0, 0.9875, 0.9963, 1.0, 0.8379, 1.0, 0.6667, 0.9875, 0.8333, 0.9875, 0.8282, 1.0, 0.6718, 1.0, 0.5, 0.9875, 0.6667, 0.9875, 0.6621, 1.0, 0.5037, 1.0, 0.3333, 0.9875, 0.5, 0.9875, 0.4963, 1.0, 0.3379, 1.0, 0.1667, 0.9875, 0.3333, 0.9875, 0.3282, 1.0, 0.1718, 1.0, -8.941e-08, 0.9875, 0.1667, 0.9875, 0.1621, 1.0, 0.003727, 1.0, 0.8333, 0.9875, 1.0, 0.9875, 0.9963, 1.0, 0.8379, 1.0, 0.6667, 0.9875, 0.8333, 0.9875, 0.8282, 1.0, 0.6718, 1.0, 0.5, 0.9875, 0.6667, 0.9875, 0.6621, 1.0, 0.5037, 1.0, 0.3333, 0.9875, 0.5, 0.9875, 0.4963, 1.0, 0.3379, 1.0, 0.1667, 0.9875, 0.3333, 0.9875, 0.3282, 1.0, 0.1718, 1.0, -8.941e-08, 0.9875, 0.1667, 0.9875, 0.1621, 1.0, 0.003727, 1.0, 0.8333, 0.9875, 1.0, 0.9875, 0.9963, 1.0, 0.8379, 1.0, 0.6667, 0.9875, 0.8333, 0.9875, 0.8282, 1.0, 0.6718, 1.0, 0.5, 0.9875, 0.6667, 0.9875, 0.6621, 1.0, 0.5037, 1.0, 0.3333, 0.9875, 0.5, 0.9875, 0.4963, 1.0, 0.3379, 1.0, 0.1667, 0.9875, 0.3333, 0.9875, 0.3282, 1.0, 0.1718, 1.0, -8.941e-08, 0.9875, 0.1667, 0.9875, 0.1621, 1.0, 0.003727, 1.0, 0.8333, 0.9875, 1.0, 0.9875, 0.9963, 1.0, 0.8379, 1.0, 0.6667, 0.9875, 0.8333, 0.9875, 0.8282, 1.0, 0.6718, 1.0, 0.5, 0.9875, 0.6667, 0.9875, 0.6621, 1.0, 0.5037, 1.0, 0.3333, 0.9875, 0.5, 0.9875, 0.4963, 1.0, 0.3379, 1.0, 0.1667, 0.9875, 0.3333, 0.9875, 0.3282, 1.0, 0.1718, 1.0, -8.941e-08, 0.9875, 0.1667, 0.9875, 0.1621, 1.0, 0.003727, 1.0, 0.8333, 0.9875, 1.0, 0.9875, 0.9963, 1.0, 0.8379, 1.0, 0.6667, 0.9875, 0.8333, 0.9875, 0.8282, 1.0, 0.6718, 1.0, 0.5, 0.9875, 0.6667, 0.9875, 0.6621, 1.0, 0.5037, 1.0, 0.3333, 0.9875, 0.5, 0.9875, 0.4963, 1.0, 0.3379, 1.0, 0.1667, 0.9875, 0.3333, 0.9875, 0.3282, 1.0, 0.1718, 1.0, -8.941e-08, 0.9875, 0.1667, 0.9875, 0.1621, 1.0, 0.003727, 1.0, 0.8333, 0.9875, 1.0, 0.9875, 0.9963, 1.0, 0.8379, 1.0, 0.6667, 0.9875, 0.8333, 0.9875, 0.8282, 1.0, 0.6718, 1.0, 0.5, 0.9875, 0.6667, 0.9875, 0.6621, 1.0, 0.5037, 1.0, 0.3333, 0.9875, 0.5, 0.9875, 0.4963, 1.0, 0.3379, 1.0, 0.1667, 0.9875, 0.3333, 0.9875, 0.3282, 1.0, 0.1718, 1.0, -8.941e-08, 0.9875, 0.1667, 0.9875, 0.1621, 1.0, 0.003727, 1.0, 0.8333, 0.9875, 1.0, 0.9875, 0.9963, 1.0, 0.8379, 1.0, 0.6667, 0.9875, 0.8333, 0.9875, 0.8282, 1.0, 0.6718, 1.0, 0.5, 0.9875, 0.6667, 0.9875, 0.6621, 1.0, 0.5037, 1.0, 0.3333, 0.9875, 0.5, 0.9875, 0.4963, 1.0, 0.3379, 1.0, 0.1667, 0.9875, 0.3333, 0.9875, 0.3282, 1.0, 0.1718, 1.0, -8.941e-08, 0.9875, 0.1667, 0.9875, 0.1621, 1.0, 0.003727, 1.0, 0.8333, 0.9875, 1.0, 0.9875, 0.9963, 1.0, 0.8379, 1.0, 0.6667, 0.9875, 0.8333, 0.9875, 0.8282, 1.0, 0.6718, 1.0, 0.5, 0.9875, 0.6667, 0.9875, 0.6621, 1.0, 0.5037, 1.0, 0.3333, 0.9875, 0.5, 0.9875, 0.4963, 1.0, 0.3379, 1.0, 0.1667, 0.9875, 0.3333, 0.9875, 0.3282, 1.0, 0.1718, 1.0, -8.941e-08, 0.9875, 0.1667, 0.9875, 0.1621, 1.0, 0.003727, 1.0, 0.8333, 0.9875, 1.0, 0.9875, 0.9963, 1.0, 0.8379, 1.0, 0.6667, 0.9875, 0.8333, 0.9875, 0.8282, 1.0, 0.6718, 1.0, 0.5, 0.9875, 0.6667, 0.9875, 0.6621, 1.0, 0.5037, 1.0, 0.3333, 0.9875, 0.5, 0.9875, 0.4963, 1.0, 0.3379, 1.0, 0.1667, 0.9875, 0.3333, 0.9875, 0.3282, 1.0, 0.1718, 1.0, -8.941e-08, 0.9875, 0.1667, 0.9875, 0.1621, 1.0, 0.003727, 1.0, 0.8333, 0.9875, 1.0, 0.9875, 0.9963, 1.0, 0.8379, 1.0, 0.6667, 0.9875, 0.8333, 0.9875, 0.8282, 1.0, 0.6718, 1.0, 0.5, 0.9875, 0.6667, 0.9875, 0.6621, 1.0, 0.5037, 1.0, 0.3333, 0.9875, 0.5, 0.9875, 0.4963, 1.0, 0.3379, 1.0, 0.1667, 0.9875, 0.3333, 0.9875, 0.3282, 1.0, 0.1718, 1.0, -8.941e-08, 0.9875, 0.1667, 0.9875, 0.1621, 1.0, 0.003727, 1.0, 0.8333, 0.9875, 1.0, 0.9875, 0.9963, 1.0, 0.8379, 1.0, 0.6667, 0.9875, 0.8333, 0.9875, 0.8282, 1.0, 0.6718, 1.0, 0.5, 0.9875, 0.6667, 0.9875, 0.6621, 1.0, 0.5037, 1.0, 0.3333, 0.9875, 0.5, 0.9875, 0.4963, 1.0, 0.3379, 1.0, 0.1667, 0.9875, 0.3333, 0.9875, 0.3282, 1.0, 0.1718, 1.0, -8.941e-08, 0.9875, 0.1667, 0.9875, 0.1621, 1.0, 0.003727, 1.0, 0.8333, 0.9875, 1.0, 0.9875, 0.9963, 1.0, 0.8379, 1.0, 0.6667, 0.9875, 0.8333, 0.9875, 0.8282, 1.0, 0.6718, 1.0, 0.5, 0.9875, 0.6667, 0.9875, 0.6621, 1.0, 0.5037, 1.0, 0.3333, 0.9875, 0.5, 0.9875, 0.4963, 1.0, 0.3379, 1.0, 0.1667, 0.9875, 0.3333, 0.9875, 0.3282, 1.0, 0.1718, 1.0, -8.941e-08, 0.9875, 0.1667, 0.9875, 0.1621, 1.0, 0.003727, 1.0, 0.8333, 0.9875, 1.0, 0.9875, 0.9963, 1.0, 0.8379, 1.0, 0.6667, 0.9875, 0.8333, 0.9875, 0.8282, 1.0, 0.6718, 1.0, 0.5, 0.9875, 0.6667, 0.9875, 0.6621, 1.0, 0.5037, 1.0, 0.3333, 0.9875, 0.5, 0.9875, 0.4963, 1.0, 0.3379, 1.0, 0.1667, 0.9875, 0.3333, 0.9875, 0.3282, 1.0, 0.1718, 1.0, -8.941e-08, 0.9875, 0.1667, 0.9875, 0.1621, 1.0, 0.003727, 1.0, 0.8333, 0.9875, 1.0, 0.9875, 0.9963, 1.0, 0.8379, 1.0, 0.6667, 0.9875, 0.8333, 0.9875, 0.8282, 1.0, 0.6718, 1.0, 0.5, 0.9875, 0.6667, 0.9875, 0.6621, 1.0, 0.5037, 1.0, 0.3333, 0.9875, 0.5, 0.9875, 0.4963, 1.0, 0.3379, 1.0, 0.1667, 0.9875, 0.3333, 0.9875, 0.3282, 1.0, 0.1718, 1.0, -8.941e-08, 0.9875, 0.1667, 0.9875, 0.1621, 1.0, 0.003727, 1.0, 0.8333, 0.9875, 1.0, 0.9875, 0.9963, 1.0, 0.8379, 1.0, 0.6667, 0.9875, 0.8333, 0.9875, 0.8282, 1.0, 0.6718, 1.0, 0.5, 0.9875, 0.6667, 0.9875, 0.6621, 1.0, 0.5037, 1.0, 0.3333, 0.9875, 0.5, 0.9875, 0.4963, 1.0, 0.3379, 1.0, 0.1667, 0.9875, 0.3333, 0.9875, 0.3282, 1.0, 0.1718, 1.0, -8.941e-08, 0.9875, 0.1667, 0.9875, 0.1621, 1.0, 0.003727, 1.0, 0.8333, 0.9875, 1.0, 0.9875, 0.9963, 1.0, 0.8379, 1.0, 0.6667, 0.9875, 0.8333, 0.9875, 0.8282, 1.0, 0.6718, 1.0, 0.5, 0.9875, 0.6667, 0.9875, 0.6621, 1.0, 0.5037, 1.0, 0.3333, 0.9875, 0.5, 0.9875, 0.4963, 1.0, 0.3379, 1.0, 0.1667, 0.9875, 0.3333, 0.9875, 0.3282, 1.0, 0.1718, 1.0, -8.941e-08, 0.9875, 0.1667, 0.9875, 0.1621, 1.0, 0.003727, 1.0, 0.8333, 0.9875, 1.0, 0.9875, 0.9963, 1.0, 0.8379, 1.0, 0.6667, 0.9875, 0.8333, 0.9875, 0.8282, 1.0, 0.6718, 1.0, 0.5, 0.9875, 0.6667, 0.9875, 0.6621, 1.0, 0.5037, 1.0, 0.3333, 0.9875, 0.5, 0.9875, 0.4963, 1.0, 0.3379, 1.0, 0.1667, 0.9875, 0.3333, 0.9875, 0.3282, 1.0, 0.1718, 1.0, -8.941e-08, 0.9875, 0.1667, 0.9875, 0.1621, 1.0, 0.003727, 1.0, 0.8333, 0.9875, 1.0, 0.9875, 0.9963, 1.0, 0.8379, 1.0, 0.6667, 0.9875, 0.8333, 0.9875, 0.8282, 1.0, 0.6718, 1.0, 0.5, 0.9875, 0.6667, 0.9875, 0.6621, 1.0, 0.5037, 1.0, 0.3333, 0.9875, 0.5, 0.9875, 0.4963, 1.0, 0.3379, 1.0, 0.1667, 0.9875, 0.3333, 0.9875, 0.3282, 1.0, 0.1718, 1.0, -8.941e-08, 0.9875, 0.1667, 0.9875, 0.1621, 1.0, 0.003727, 1.0, 0.8333, 0.9875, 1.0, 0.9875, 0.9963, 1.0, 0.8379, 1.0, 0.6667, 0.9875, 0.8333, 0.9875, 0.8282, 1.0, 0.6718, 1.0, 0.5, 0.9875, 0.6667, 0.9875, 0.6621, 1.0, 0.5037, 1.0, 0.3333, 0.9875, 0.5, 0.9875, 0.4963, 1.0, 0.3379, 1.0, 0.1667, 0.9875, 0.3333, 0.9875, 0.3282, 1.0, 0.1718, 1.0, -8.941e-08, 0.9875, 0.1667, 0.9875, 0.1621, 1.0, 0.003727, 1.0, 0.8333, 0.9875, 1.0, 0.9875, 0.9963, 1.0, 0.8379, 1.0, 0.6667, 0.9875, 0.8333, 0.9875, 0.8282, 1.0, 0.6718, 1.0, 0.5, 0.9875, 0.6667, 0.9875, 0.6621, 1.0, 0.5037, 1.0, 0.3333, 0.9875, 0.5, 0.9875, 0.4963, 1.0, 0.3379, 1.0, 0.1667, 0.9875, 0.3333, 0.9875, 0.3282, 1.0, 0.1718, 1.0, -8.941e-08, 0.9875, 0.1667, 0.9875, 0.1621, 1.0, 0.003727, 1.0, 0.8333, 0.9875, 1.0, 0.9875, 0.9963, 1.0, 0.8379, 1.0, 0.6667, 0.9875, 0.8333, 0.9875, 0.8282, 1.0, 0.6718, 1.0, 0.5, 0.9875, 0.6667, 0.9875, 0.6621, 1.0, 0.5037, 1.0, 0.3333, 0.9875, 0.5, 0.9875, 0.4963, 1.0, 0.3379, 1.0, 0.1667, 0.9875, 0.3333, 0.9875, 0.3282, 1.0, 0.1718, 1.0, -8.941e-08, 0.9875, 0.1667, 0.9875, 0.1621, 1.0, 0.003727, 1.0, 0.8333, 0.9875, 1.0, 0.9875, 0.9963, 1.0, 0.8379, 1.0, 0.6667, 0.9875, 0.8333, 0.9875, 0.8282, 1.0, 0.6718, 1.0, 0.5, 0.9875, 0.6667, 0.9875, 0.6621, 1.0, 0.5037, 1.0, 0.3333, 0.9875, 0.5, 0.9875, 0.4963, 1.0, 0.3379, 1.0, 0.1667, 0.9875, 0.3333, 0.9875, 0.3282, 1.0, 0.1718, 1.0, -8.941e-08, 0.9875, 0.1667, 0.9875, 0.1621, 1.0, 0.003727, 1.0, 0.8333, 0.9875, 1.0, 0.9875, 0.9963, 1.0, 0.8379, 1.0, 0.6667, 0.9875, 0.8333, 0.9875, 0.8282, 1.0, 0.6718, 1.0, 0.5, 0.9875, 0.6667, 0.9875, 0.6621, 1.0, 0.5037, 1.0, 0.3333, 0.9875, 0.5, 0.9875, 0.4963, 1.0, 0.3379, 1.0, 0.1667, 0.9875, 0.3333, 0.9875, 0.3282, 1.0, 0.1718, 1.0, -8.941e-08, 0.9875, 0.1667, 0.9875, 0.1621, 1.0, 0.003727, 1.0, 0.4475, 0.3626, 0.25, 0.4766, 0.05255, 0.3626, 0.05255, 0.1374, 0.25, 0.02342, 0.4475, 0.1374, 0.4475, 0.3626, 0.25, 0.4766, 0.05255, 0.3626, 0.05255, 0.1374, 0.25, 0.02342, 0.4475, 0.1374, 0.1667, 0.5, 0.1667, 0.9875, -8.941e-08, 0.9875, -8.941e-08, 0.5, 0.6667, 0.5, 0.6667, 0.9875, 0.5, 0.9875, 0.5, 0.5, 0.5, 0.5, 0.5, 0.9875, 0.3333, 0.9875, 0.3333, 0.5, 0.3333, 0.5, 0.3333, 0.9875, 0.1667, 0.9875, 0.1667, 0.5, 1.0, 0.5, 1.0, 0.9875, 0.8333, 0.9875, 0.8333, 0.5, 0.8333, 0.5, 0.8333, 0.9875, 0.6667, 0.9875, 0.6667, 0.5, 0.75, 0.49, 0.9578, 0.37, 0.9578, 0.13, 0.75, 0.01, 0.5422, 0.13, 0.5422, 0.37, 0.8333, 0.9875, 1.0, 0.9875, 0.9963, 1.0, 0.8379, 1.0, 0.6667, 0.9875, 0.8333, 0.9875, 0.8282, 1.0, 0.6718, 1.0, 0.5, 0.9875, 0.6667, 0.9875, 0.6621, 1.0, 0.5037, 1.0, 0.3333, 0.9875, 0.5, 0.9875, 0.4963, 1.0, 0.3379, 1.0, 0.1667, 0.9875, 0.3333, 0.9875, 0.3282, 1.0, 0.1718, 1.0, -8.941e-08, 0.9875, 0.1667, 0.9875, 0.1621, 1.0, 0.003727, 1.0, 0.4475, 0.3626, 0.25, 0.4766, 0.05255, 0.3626, 0.05255, 0.1374, 0.25, 0.02342, 0.4475, 0.1374, 0.1667, 0.5, 0.1667, 0.9875, -8.941e-08, 0.9875, -8.941e-08, 0.5, 0.6667, 0.5, 0.6667, 0.9875, 0.5, 0.9875, 0.5, 0.5, 0.5, 0.5, 0.5, 0.9875, 0.3333, 0.9875, 0.3333, 0.5, 0.3333, 0.5, 0.3333, 0.9875, 0.1667, 0.9875, 0.1667, 0.5, 1.0, 0.5, 1.0, 0.9875, 0.8333, 0.9875, 0.8333, 0.5, 0.8333, 0.5, 0.8333, 0.9875, 0.6667, 0.9875, 0.6667, 0.5, 0.75, 0.49, 0.9578, 0.37, 0.9578, 0.13, 0.75, 0.01, 0.5422, 0.13, 0.5422, 0.37, 0.8333, 0.9875, 1.0, 0.9875, 0.9963, 1.0, 0.8379, 1.0, 0.6667, 0.9875, 0.8333, 0.9875, 0.8282, 1.0, 0.6718, 1.0, 0.5, 0.9875, 0.6667, 0.9875, 0.6621, 1.0, 0.5037, 1.0, 0.3333, 0.9875, 0.5, 0.9875, 0.4963, 1.0, 0.3379, 1.0, 0.1667, 0.9875, 0.3333, 0.9875, 0.3282, 1.0, 0.1718, 1.0, -8.941e-08, 0.9875, 0.1667, 0.9875, 0.1621, 1.0, 0.003727, 1.0, 0.4475, 0.3626, 0.25, 0.4766, 0.05255, 0.3626, 0.05255, 0.1374, 0.25, 0.02342, 0.4475, 0.1374, 0.1667, 0.5, 0.1667, 0.9875, -8.941e-08, 0.9875, -8.941e-08, 0.5, 0.6667, 0.5, 0.6667, 0.9875, 0.5, 0.9875, 0.5, 0.5, 0.5, 0.5, 0.5, 0.9875, 0.3333, 0.9875, 0.3333, 0.5, 0.3333, 0.5, 0.3333, 0.9875, 0.1667, 0.9875, 0.1667, 0.5, 1.0, 0.5, 1.0, 0.9875, 0.8333, 0.9875, 0.8333, 0.5, 0.8333, 0.5, 0.8333, 0.9875, 0.6667, 0.9875, 0.6667, 0.5, 0.75, 0.49, 0.9578, 0.37, 0.9578, 0.13, 0.75, 0.01, 0.5422, 0.13, 0.5422, 0.37, 0.8333, 0.9875, 1.0, 0.9875, 0.9963, 1.0, 0.8379, 1.0, 0.6667, 0.9875, 0.8333, 0.9875, 0.8282, 1.0, 0.6718, 1.0, 0.5, 0.9875, 0.6667, 0.9875, 0.6621, 1.0, 0.5037, 1.0, 0.3333, 0.9875, 0.5, 0.9875, 0.4963, 1.0, 0.3379, 1.0, 0.1667, 0.9875, 0.3333, 0.9875, 0.3282, 1.0, 0.1718, 1.0, -8.941e-08, 0.9875, 0.1667, 0.9875, 0.1621, 1.0, 0.003727, 1.0, 0.4475, 0.3626, 0.25, 0.4766, 0.05255, 0.3626, 0.05255, 0.1374, 0.25, 0.02342, 0.4475, 0.1374, 0.1667, 0.5, 0.1667, 0.9875, -8.941e-08, 0.9875, -8.941e-08, 0.5, 0.6667, 0.5, 0.6667, 0.9875, 0.5, 0.9875, 0.5, 0.5, 0.5, 0.5, 0.5, 0.9875, 0.3333, 0.9875, 0.3333, 0.5, 0.3333, 0.5, 0.3333, 0.9875, 0.1667, 0.9875, 0.1667, 0.5, 1.0, 0.5, 1.0, 0.9875, 0.8333, 0.9875, 0.8333, 0.5, 0.8333, 0.5, 0.8333, 0.9875, 0.6667, 0.9875, 0.6667, 0.5, 0.75, 0.49, 0.9578, 0.37, 0.9578, 0.13, 0.75, 0.01, 0.5422, 0.13, 0.5422, 0.37, 0.8333, 0.9875, 1.0, 0.9875, 0.9963, 1.0, 0.8379, 1.0, 0.6667, 0.9875, 0.8333, 0.9875, 0.8282, 1.0, 0.6718, 1.0, 0.5, 0.9875, 0.6667, 0.9875, 0.6621, 1.0, 0.5037, 1.0, 0.3333, 0.9875, 0.5, 0.9875, 0.4963, 1.0, 0.3379, 1.0, 0.1667, 0.9875, 0.3333, 0.9875, 0.3282, 1.0, 0.1718, 1.0, -8.941e-08, 0.9875, 0.1667, 0.9875, 0.1621, 1.0, 0.003727, 1.0, 0.4475, 0.3626, 0.25, 0.4766, 0.05255, 0.3626, 0.05255, 0.1374, 0.25, 0.02342, 0.4475, 0.1374, 0.1667, 0.5, 0.1667, 0.9875, -8.941e-08, 0.9875, -8.941e-08, 0.5, 0.6667, 0.5, 0.6667, 0.9875, 0.5, 0.9875, 0.5, 0.5, 0.5, 0.5, 0.5, 0.9875, 0.3333, 0.9875, 0.3333, 0.5, 0.3333, 0.5, 0.3333, 0.9875, 0.1667, 0.9875, 0.1667, 0.5, 1.0, 0.5, 1.0, 0.9875, 0.8333, 0.9875, 0.8333, 0.5, 0.8333, 0.5, 0.8333, 0.9875, 0.6667, 0.9875, 0.6667, 0.5, 0.75, 0.49, 0.9578, 0.37, 0.9578, 0.13, 0.75, 0.01, 0.5422, 0.13, 0.5422, 0.37, 0.8333, 0.9875, 1.0, 0.9875, 0.9963, 1.0, 0.8379, 1.0, 0.6667, 0.9875, 0.8333, 0.9875, 0.8282, 1.0, 0.6718, 1.0, 0.5, 0.9875, 0.6667, 0.9875, 0.6621, 1.0, 0.5037, 1.0, 0.3333, 0.9875, 0.5, 0.9875, 0.4963, 1.0, 0.3379, 1.0, 0.1667, 0.9875, 0.3333, 0.9875, 0.3282, 1.0, 0.1718, 1.0, -8.941e-08, 0.9875, 0.1667, 0.9875, 0.1621, 1.0, 0.003727, 1.0, 0.4475, 0.3626, 0.25, 0.4766, 0.05255, 0.3626, 0.05255, 0.1374, 0.25, 0.02342, 0.4475, 0.1374, 0.1667, 0.5, 0.1667, 0.9875, -8.941e-08, 0.9875, -8.941e-08, 0.5, 0.6667, 0.5, 0.6667, 0.9875, 0.5, 0.9875, 0.5, 0.5, 0.5, 0.5, 0.5, 0.9875, 0.3333, 0.9875, 0.3333, 0.5, 0.3333, 0.5, 0.3333, 0.9875, 0.1667, 0.9875, 0.1667, 0.5, 1.0, 0.5, 1.0, 0.9875, 0.8333, 0.9875, 0.8333, 0.5, 0.8333, 0.5, 0.8333, 0.9875, 0.6667, 0.9875, 0.6667, 0.5, 0.75, 0.49, 0.9578, 0.37, 0.9578, 0.13, 0.75, 0.01, 0.5422, 0.13, 0.5422, 0.37, 0.8333, 0.9875, 1.0, 0.9875, 0.9963, 1.0, 0.8379, 1.0, 0.6667, 0.9875, 0.8333, 0.9875, 0.8282, 1.0, 0.6718, 1.0, 0.5, 0.9875, 0.6667, 0.9875, 0.6621, 1.0, 0.5037, 1.0, 0.3333, 0.9875, 0.5, 0.9875, 0.4963, 1.0, 0.3379, 1.0, 0.1667, 0.9875, 0.3333, 0.9875, 0.3282, 1.0, 0.1718, 1.0, -8.941e-08, 0.9875, 0.1667, 0.9875, 0.1621, 1.0, 0.003727, 1.0, 0.4475, 0.3626, 0.25, 0.4766, 0.05255, 0.3626, 0.05255, 0.1374, 0.25, 0.02342, 0.4475, 0.1374, 0.1667, 0.5, 0.1667, 0.9875, -8.941e-08, 0.9875, -8.941e-08, 0.5, 0.6667, 0.5, 0.6667, 0.9875, 0.5, 0.9875, 0.5, 0.5, 0.5, 0.5, 0.5, 0.9875, 0.3333, 0.9875, 0.3333, 0.5, 0.3333, 0.5, 0.3333, 0.9875, 0.1667, 0.9875, 0.1667, 0.5, 1.0, 0.5, 1.0, 0.9875, 0.8333, 0.9875, 0.8333, 0.5, 0.8333, 0.5, 0.8333, 0.9875, 0.6667, 0.9875, 0.6667, 0.5, 0.75, 0.49, 0.9578, 0.37, 0.9578, 0.13, 0.75, 0.01, 0.5422, 0.13, 0.5422, 0.37, 0.8333, 0.9875, 1.0, 0.9875, 0.9963, 1.0, 0.8379, 1.0, 0.6667, 0.9875, 0.8333, 0.9875, 0.8282, 1.0, 0.6718, 1.0, 0.5, 0.9875, 0.6667, 0.9875, 0.6621, 1.0, 0.5037, 1.0, 0.3333, 0.9875, 0.5, 0.9875, 0.4963, 1.0, 0.3379, 1.0, 0.1667, 0.9875, 0.3333, 0.9875, 0.3282, 1.0, 0.1718, 1.0, -8.941e-08, 0.9875, 0.1667, 0.9875, 0.1621, 1.0, 0.003727, 1.0, 0.4475, 0.3626, 0.25, 0.4766, 0.05255, 0.3626, 0.05255, 0.1374, 0.25, 0.02342, 0.4475, 0.1374, 0.1667, 0.5, 0.1667, 0.9875, -8.941e-08, 0.9875, -8.941e-08, 0.5, 0.6667, 0.5, 0.6667, 0.9875, 0.5, 0.9875, 0.5, 0.5, 0.5, 0.5, 0.5, 0.9875, 0.3333, 0.9875, 0.3333, 0.5, 0.3333, 0.5, 0.3333, 0.9875, 0.1667, 0.9875, 0.1667, 0.5, 1.0, 0.5, 1.0, 0.9875, 0.8333, 0.9875, 0.8333, 0.5, 0.8333, 0.5, 0.8333, 0.9875, 0.6667, 0.9875, 0.6667, 0.5, 0.75, 0.49, 0.9578, 0.37, 0.9578, 0.13, 0.75, 0.01, 0.5422, 0.13, 0.5422, 0.37, 0.8333, 0.9875, 1.0, 0.9875, 0.9963, 1.0, 0.8379, 1.0, 0.6667, 0.9875, 0.8333, 0.9875, 0.8282, 1.0, 0.6718, 1.0, 0.5, 0.9875, 0.6667, 0.9875, 0.6621, 1.0, 0.5037, 1.0, 0.3333, 0.9875, 0.5, 0.9875, 0.4963, 1.0, 0.3379, 1.0, 0.1667, 0.9875, 0.3333, 0.9875, 0.3282, 1.0, 0.1718, 1.0, -8.941e-08, 0.9875, 0.1667, 0.9875, 0.1621, 1.0, 0.003727, 1.0, 0.1667, 0.5, 0.1667, 0.9875, -8.941e-08, 0.9875, -8.941e-08, 0.5, 0.6667, 0.5, 0.6667, 0.9875, 0.5, 0.9875, 0.5, 0.5, 0.5, 0.5, 0.5, 0.9875, 0.3333, 0.9875, 0.3333, 0.5, 0.3333, 0.5, 0.3333, 0.9875, 0.1667, 0.9875, 0.1667, 0.5, 1.0, 0.5, 1.0, 0.9875, 0.8333, 0.9875, 0.8333, 0.5, 0.8333, 0.5, 0.8333, 0.9875, 0.6667, 0.9875, 0.6667, 0.5, 0.75, 0.49, 0.9578, 0.37, 0.9578, 0.13, 0.75, 0.01, 0.5422, 0.13, 0.5422, 0.37, 0.8333, 0.9875, 1.0, 0.9875, 0.9963, 1.0, 0.8379, 1.0, 0.6667, 0.9875, 0.8333, 0.9875, 0.8282, 1.0, 0.6718, 1.0, 0.5, 0.9875, 0.6667, 0.9875, 0.6621, 1.0, 0.5037, 1.0, 0.3333, 0.9875, 0.5, 0.9875, 0.4963, 1.0, 0.3379, 1.0, 0.1667, 0.9875, 0.3333, 0.9875, 0.3282, 1.0, 0.1718, 1.0, -8.941e-08, 0.9875, 0.1667, 0.9875, 0.1621, 1.0, 0.003727, 1.0, 0.4475, 0.3626, 0.25, 0.4766, 0.05255, 0.3626, 0.05255, 0.1374, 0.25, 0.02342, 0.4475, 0.1374, 0.1667, 0.5, 0.1667, 0.9875, -8.941e-08, 0.9875, -8.941e-08, 0.5, 0.6667, 0.5, 0.6667, 0.9875, 0.5, 0.9875, 0.5, 0.5, 0.5, 0.5, 0.5, 0.9875, 0.3333, 0.9875, 0.3333, 0.5, 0.3333, 0.5, 0.3333, 0.9875, 0.1667, 0.9875, 0.1667, 0.5, 1.0, 0.5, 1.0, 0.9875, 0.8333, 0.9875, 0.8333, 0.5, 0.8333, 0.5, 0.8333, 0.9875, 0.6667, 0.9875, 0.6667, 0.5, 0.75, 0.49, 0.9578, 0.37, 0.9578, 0.13, 0.75, 0.01, 0.5422, 0.13, 0.5422, 0.37, 0.8333, 0.9875, 1.0, 0.9875, 0.9963, 1.0, 0.8379, 1.0, 0.6667, 0.9875, 0.8333, 0.9875, 0.8282, 1.0, 0.6718, 1.0, 0.5, 0.9875, 0.6667, 0.9875, 0.6621, 1.0, 0.5037, 1.0, 0.3333, 0.9875, 0.5, 0.9875, 0.4963, 1.0, 0.3379, 1.0, 0.1667, 0.9875, 0.3333, 0.9875, 0.3282, 1.0, 0.1718, 1.0, -8.941e-08, 0.9875, 0.1667, 0.9875, 0.1621, 1.0, 0.003727, 1.0, 0.4475, 0.3626, 0.25, 0.4766, 0.05255, 0.3626, 0.05255, 0.1374, 0.25, 0.02342, 0.4475, 0.1374, 0.4475, 0.3626, 0.25, 0.4766, 0.05255, 0.3626, 0.05255, 0.1374, 0.25, 0.02342, 0.4475, 0.1374, 0.1667, 0.5, 0.1667, 0.9875, -8.941e-08, 0.9875, -8.941e-08, 0.5, 0.6667, 0.5, 0.6667, 0.9875, 0.5, 0.9875, 0.5, 0.5, 0.5, 0.5, 0.5, 0.9875, 0.3333, 0.9875, 0.3333, 0.5, 0.3333, 0.5, 0.3333, 0.9875, 0.1667, 0.9875, 0.1667, 0.5, 1.0, 0.5, 1.0, 0.9875, 0.8333, 0.9875, 0.8333, 0.5, 0.8333, 0.5, 0.8333, 0.9875, 0.6667, 0.9875, 0.6667, 0.5, 0.75, 0.49, 0.9578, 0.37, 0.9578, 0.13, 0.75, 0.01, 0.5422, 0.13, 0.5422, 0.37, 0.8333, 0.9875, 1.0, 0.9875, 0.9963, 1.0, 0.8379, 1.0, 0.6667, 0.9875, 0.8333, 0.9875, 0.8282, 1.0, 0.6718, 1.0, 0.5, 0.9875, 0.6667, 0.9875, 0.6621, 1.0, 0.5037, 1.0, 0.3333, 0.9875, 0.5, 0.9875, 0.4963, 1.0, 0.3379, 1.0, 0.1667, 0.9875, 0.3333, 0.9875, 0.3282, 1.0, 0.1718, 1.0, -8.941e-08, 0.9875, 0.1667, 0.9875, 0.1621, 1.0, 0.003727, 1.0])
me_cylinder_037.use_remesh_fix_poles = True
me_cylinder_037.use_remesh_preserve_attributes = False
me_cylinder_037.use_mirror_vertex_groups = False
me_cylinder_037.update()
me_cylinder_038 = bpy.data.meshes.new('Cylinder.038')
me_cylinder_038.from_pydata([(-1.888, 9.537e-07, 0.01), (-0.9382, 1.9, 0.01), (0.9382, 1.9, 0.01), (1.888, 9.537e-07, 0.01), (0.9382, -1.9, 0.01), (-0.9382, -1.9, 0.01), (-1.665, 9.537e-07, 0.01), (-0.8146, 1.7, 0.01), (0.8146, 1.7, 0.01), (1.665, 9.537e-07, 0.01), (0.8146, -1.7, 0.01), (-0.8146, -1.7, 0.01)], [], [(6, 7, 1, 0), (7, 8, 2, 1), (8, 9, 3, 2), (9, 10, 4, 3), (10, 11, 5, 4), (11, 6, 0, 5)])
_uv = me_cylinder_038.uv_layers.new(name='UVMap')
_uv.uv.foreach_set('vector', [0.25, 0.4498, 0.4267, 0.3478, 0.4475, 0.3626, 0.25, 0.4766, 0.4267, 0.3478, 0.4267, 0.1522, 0.4475, 0.1374, 0.4475, 0.3626, 0.4267, 0.1522, 0.25, 0.05025, 0.25, 0.02342, 0.4475, 0.1374, 0.25, 0.05025, 0.07333, 0.1522, 0.05255, 0.1374, 0.25, 0.02342, 0.07333, 0.1522, 0.07333, 0.3478, 0.05255, 0.3626, 0.05255, 0.1374, 0.07333, 0.3478, 0.25, 0.4498, 0.25, 0.4766, 0.05255, 0.3626])
me_cylinder_038.use_remesh_fix_poles = True
me_cylinder_038.use_remesh_preserve_attributes = False
me_cylinder_038.use_mirror_vertex_groups = False
me_cylinder_038.update()

# ---- objects
ob_playingfield = bpy.data.objects.new('PlayingField', me_cylinder_037)
ob_selector = bpy.data.objects.new('Selector', me_cylinder_038)

# ---- transforms, parenting, visibility, modifiers, constraints
ob_playingfield.location = (0.0, 0.0, 0.0)
ob_playingfield.lineart.crease_threshold = 0.0
ob_selector.location = (0.0, 0.0, 0.0)
ob_selector.lineart.crease_threshold = 0.0

# ---- collection membership
col_collection.objects.link(ob_playingfield)
col_collection.objects.link(ob_selector)

# ---- scene / render settings (as saved in the file)
scene.frame_start = 1; scene.frame_end = 250; scene.frame_set(1)
scene.render.engine = 'BLENDER_EEVEE_NEXT'
scene.cycles.use_denoising = False
scene.cycles.samples = 128
scene.cycles.sampling_pattern = 'TABULATED_SOBOL'
scene.cycles.use_adaptive_sampling = False
scene.cycles.use_light_tree = False
scene.view_settings.view_transform = 'Filmic'
bpy.context.view_layer.update()

# ---- added for rendering (the .blend has no active camera and no usable light): camera, sun
cam_auto = bpy.data.cameras.new('AutoCamera')
cam_auto.lens = 50.0
cam_auto.sensor_width = 36.0
cam_auto.clip_end = 1000.0
ob_auto_camera = bpy.data.objects.new('AutoCamera', cam_auto)
scene.collection.objects.link(ob_auto_camera)
ob_auto_camera.location = (38.6837, -46.4204, 28.952)
ob_auto_camera.rotation_euler = (1.09748, -7.21219e-08, 0.694738)
scene.camera = ob_auto_camera
light_auto_sun = bpy.data.lights.new('AutoSun', 'SUN')
light_auto_sun.energy = 3.0
light_auto_sun.angle = 0.0523599
ob_auto_sun = bpy.data.objects.new('AutoSun', light_auto_sun)
scene.collection.objects.link(ob_auto_sun)
ob_auto_sun.rotation_euler = (0.872665, 0.174533, 0.523599)
bpy.context.view_layer.update()
